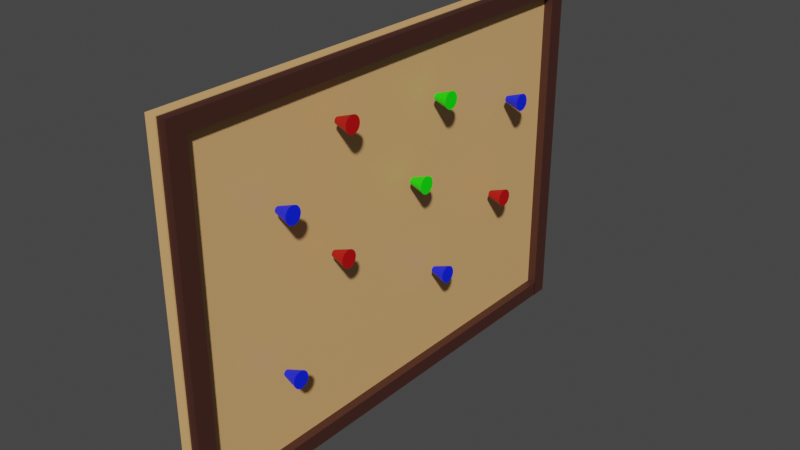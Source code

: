 # Source: Detective_Tavle.blend  (saved by Blender 3.4.6; exported with 4.5.12 LTS)
import bpy
from mathutils import Matrix  # noqa: F401  (used for matrix-valued properties, if any)

bpy.ops.wm.read_factory_settings(use_empty=True)
scene = bpy.context.scene
scene.name = 'Scene'

# ---- collections
col_collection = bpy.data.collections.new('Collection'); scene.collection.children.link(col_collection)

# ---- materials (node trees are filled in below, after node groups)
mat_backboard = bpy.data.materials.new('backboard')
mat_ramme = bpy.data.materials.new('Ramme')
mat_bl = bpy.data.materials.new('Blå')
mat_red = bpy.data.materials.new('Red')
mat_gr_n = bpy.data.materials.new('Grøn')

# ---- material node trees
mat_backboard.use_nodes = True; mat_backboard.node_tree.nodes.clear()
_N = mat_backboard.node_tree.nodes; _L = mat_backboard.node_tree.links
n0 = _N.new('ShaderNodeBsdfPrincipled'); n0.name = 'Principled BSDF'; n0.location = (10, 300)
n0.distribution = 'GGX'
n0.subsurface_method = 'RANDOM_WALK_SKIN'
n0.inputs[0].default_value = (0.8, 0.4462, 0.1785, 1.0)
n0.inputs[3].default_value = 1.45
n0.inputs[27].default_value = (0.0, 0.0, 0.0, 1.0)
n0.inputs[28].default_value = 1.0
n1 = _N.new('ShaderNodeOutputMaterial'); n1.name = 'Material Output'; n1.location = (300, 300)
_L.new(n0.outputs[0], n1.inputs[0])
n1.is_active_output = True
mat_ramme.use_nodes = True; mat_ramme.node_tree.nodes.clear()
_N = mat_ramme.node_tree.nodes; _L = mat_ramme.node_tree.links
n0 = _N.new('ShaderNodeOutputMaterial'); n0.name = 'Material Output'; n0.location = (300, 300)
n1 = _N.new('ShaderNodeBsdfPrincipled'); n1.name = 'Principled BSDF'; n1.location = (10, 300)
n1.distribution = 'GGX'
n1.subsurface_method = 'RANDOM_WALK_SKIN'
n1.inputs[0].default_value = (0.06059, 0.01995, 0.01367, 1.0)
n1.inputs[3].default_value = 1.45
n1.inputs[27].default_value = (0.0, 0.0, 0.0, 1.0)
n1.inputs[28].default_value = 1.0
_L.new(n1.outputs[0], n0.inputs[0])
n0.is_active_output = True
mat_bl.use_nodes = True; mat_bl.node_tree.nodes.clear()
_N = mat_bl.node_tree.nodes; _L = mat_bl.node_tree.links
n0 = _N.new('ShaderNodeBsdfPrincipled'); n0.name = 'Principled BSDF'; n0.location = (10, 300)
n0.distribution = 'GGX'
n0.subsurface_method = 'RANDOM_WALK_SKIN'
n0.inputs[0].default_value = (0.0, 0.0152, 1.0, 1.0)
n0.inputs[3].default_value = 1.45
n0.inputs[27].default_value = (0.0, 0.0, 0.0, 1.0)
n0.inputs[28].default_value = 1.0
n1 = _N.new('ShaderNodeOutputMaterial'); n1.name = 'Material Output'; n1.location = (300, 300)
_L.new(n0.outputs[0], n1.inputs[0])
n1.is_active_output = True
mat_red.use_nodes = True; mat_red.node_tree.nodes.clear()
_N = mat_red.node_tree.nodes; _L = mat_red.node_tree.links
n0 = _N.new('ShaderNodeBsdfPrincipled'); n0.name = 'Principled BSDF'; n0.location = (10, 300)
n0.distribution = 'GGX'
n0.subsurface_method = 'RANDOM_WALK_SKIN'
n0.inputs[0].default_value = (0.5071, 0.0, 0.001783, 1.0)
n0.inputs[3].default_value = 1.45
n0.inputs[27].default_value = (0.0, 0.0, 0.0, 1.0)
n0.inputs[28].default_value = 1.0
n1 = _N.new('ShaderNodeOutputMaterial'); n1.name = 'Material Output'; n1.location = (300, 300)
_L.new(n0.outputs[0], n1.inputs[0])
n1.is_active_output = True
mat_gr_n.use_nodes = True; mat_gr_n.node_tree.nodes.clear()
_N = mat_gr_n.node_tree.nodes; _L = mat_gr_n.node_tree.links
n0 = _N.new('ShaderNodeBsdfPrincipled'); n0.name = 'Principled BSDF'; n0.location = (10, 300)
n0.distribution = 'GGX'
n0.subsurface_method = 'RANDOM_WALK_SKIN'
n0.inputs[0].default_value = (0.003806, 1.0, 0.0, 1.0)
n0.inputs[3].default_value = 1.45
n0.inputs[27].default_value = (0.0, 0.0, 0.0, 1.0)
n0.inputs[28].default_value = 1.0
n1 = _N.new('ShaderNodeOutputMaterial'); n1.name = 'Material Output'; n1.location = (300, 300)
_L.new(n0.outputs[0], n1.inputs[0])
n1.is_active_output = True

# ---- world
world_world = bpy.data.worlds.new('World'); scene.world = world_world
world_world.use_nodes = True; world_world.node_tree.nodes.clear()
_N = world_world.node_tree.nodes; _L = world_world.node_tree.links
n0 = _N.new('ShaderNodeOutputWorld'); n0.name = 'World Output'; n0.location = (300, 300)
n1 = _N.new('ShaderNodeBackground'); n1.name = 'Background'; n1.location = (10, 300)
n1.inputs[0].default_value = (0.05088, 0.05088, 0.05088, 1.0)
_L.new(n1.outputs[0], n0.inputs[0])
n0.is_active_output = True
world_world.color = (0.05088, 0.05088, 0.05088)
world_world.use_sun_shadow = False
world_world.sun_shadow_jitter_overblur = 0.0

# ---- meshes
me_plane = bpy.data.meshes.new('Plane')
me_plane.from_pydata([(-1.0, -1.0, 0.0), (1.0, -1.0, 0.0), (-1.0, 1.0, 0.0), (1.0, 1.0, 0.0), (-1.0, -1.0, 0.05484), (1.0, -1.0, 0.05484), (-1.0, 1.0, 0.05484), (1.0, 1.0, 0.05484), (-1.0, 0.0, 0.0), (0.0, -1.0, 0.0), (1.0, 0.0, 0.0), (0.0, 1.0, 0.0), (0.0, 0.0, 0.0)], [], [(12, 11, 3, 10), (4, 5, 7, 6), (1, 10, 3, 7, 5), (2, 8, 0, 4, 6), (3, 11, 2, 6, 7), (0, 9, 1, 5, 4), (9, 12, 10, 1), (0, 8, 12, 9), (8, 2, 11, 12)])
_uv = me_plane.uv_layers.new(name='UVMap')
_uv.uv.foreach_set('vector', [0.5, 0.5, 0.5, 1.0, 1.0, 1.0, 1.0, 0.5, 0.0, 0.0, 1.0, 0.0, 1.0, 1.0, 0.0, 1.0, 1.0, 0.0, 1.0, 0.5, 1.0, 1.0, 1.0, 1.0, 1.0, 0.0, 0.0, 1.0, 0.0, 0.5, 0.0, 0.0, 0.0, 0.0, 0.0, 1.0, 1.0, 1.0, 0.5, 1.0, 0.0, 1.0, 0.0, 1.0, 1.0, 1.0, 0.0, 0.0, 0.5, 0.0, 1.0, 0.0, 1.0, 0.0, 0.0, 0.0, 0.5, 0.0, 0.5, 0.5, 1.0, 0.5, 1.0, 0.0, 0.0, 0.0, 0.0, 0.5, 0.5, 0.5, 0.5, 0.0, 0.0, 0.5, 0.0, 1.0, 0.5, 1.0, 0.5, 0.5])
me_plane.materials.append(mat_backboard)
me_plane.update()
me_cube_001 = bpy.data.meshes.new('Cube.001')
me_cube_001.from_pydata([(-1.0, -1.0, -1.0), (-1.0, -1.0, 1.0), (-1.0, -0.2825, -0.0474), (-1.0, 0.6585, 1.0), (1.0, -1.0, -0.0474), (1.0, -1.0, 1.0), (1.0, -0.2825, -0.0474), (1.0, -0.2825, 1.0), (-1.0, 19.01, -1.0), (-1.0, 19.01, 1.0), (1.0, 19.01, -0.0474), (1.0, 19.01, 1.0), (1.0, 18.31, 1.0), (-1.0, 18.31, 1.0), (-1.0, 18.31, -0.0474), (1.0, 18.31, -0.0474), (-1.0, 19.01, -22.17), (1.0, 19.01, -22.17), (-1.0, 18.31, -22.17), (1.0, 18.31, -22.17), (-1.0, -1.0, -22.14), (-1.0, -0.2825, -22.14), (1.0, -1.0, -22.14), (1.0, -0.2825, -22.14), (1.0, -1.0, -21.16), (1.0, -0.2825, -21.16), (-1.0, -1.0, -20.07), (-1.0, -0.2825, -21.16), (-1.0, 17.9, -22.14), (1.0, 18.34, -22.14), (1.0, 18.34, -21.16), (-1.0, 18.34, -21.16)], [], [(0, 1, 3, 2), (13, 12, 11, 9), (6, 7, 5, 4), (4, 5, 1, 0), (25, 24, 22, 23), (7, 3, 1, 5), (8, 9, 11, 10), (14, 13, 9, 8), (12, 15, 10, 11), (10, 15, 19, 17), (6, 2, 14, 15), (7, 6, 15, 12), (2, 3, 13, 14), (3, 7, 12, 13), (19, 18, 16, 17), (8, 10, 17, 16), (15, 14, 18, 19), (14, 8, 16, 18), (21, 23, 22, 20), (24, 26, 20, 22), (23, 21, 28, 29), (26, 27, 21, 20), (0, 2, 27, 26), (2, 6, 25, 27), (4, 0, 26, 24), (6, 4, 24, 25), (31, 30, 29, 28), (27, 25, 30, 31), (21, 27, 31, 28), (25, 23, 29, 30)])
_uv = me_cube_001.uv_layers.new(name='UVMap')
_uv.uv.foreach_set('vector', [0.375, 0.0, 0.625, 0.0, 0.625, 0.25, 0.375, 0.25, 0.875, 0.5, 0.625, 0.5, 0.625, 0.5, 0.875, 0.5, 0.375, 0.5, 0.625, 0.5, 0.625, 0.75, 0.375, 0.75, 0.375, 0.75, 0.625, 0.75, 0.625, 1.0, 0.375, 1.0, 0.375, 0.5, 0.375, 0.75, 0.375, 0.75, 0.375, 0.5, 0.625, 0.5, 0.875, 0.5, 0.875, 0.75, 0.625, 0.75, 0.375, 0.25, 0.625, 0.25, 0.625, 0.5, 0.375, 0.5, 0.375, 0.25, 0.625, 0.25, 0.625, 0.25, 0.375, 0.25, 0.625, 0.5, 0.375, 0.5, 0.375, 0.5, 0.625, 0.5, 0.375, 0.5, 0.375, 0.5, 0.375, 0.5, 0.375, 0.5, 0.375, 0.5, 0.125, 0.5, 0.125, 0.5, 0.375, 0.5, 0.625, 0.5, 0.375, 0.5, 0.375, 0.5, 0.625, 0.5, 0.375, 0.25, 0.625, 0.25, 0.625, 0.25, 0.375, 0.25, 0.875, 0.5, 0.625, 0.5, 0.625, 0.5, 0.875, 0.5, 0.375, 0.5, 0.125, 0.5, 0.125, 0.5, 0.375, 0.5, 0.375, 0.25, 0.375, 0.5, 0.375, 0.5, 0.375, 0.25, 0.375, 0.5, 0.125, 0.5, 0.125, 0.5, 0.375, 0.5, 0.375, 0.25, 0.375, 0.25, 0.375, 0.25, 0.375, 0.25, 0.125, 0.5, 0.375, 0.5, 0.375, 0.75, 0.125, 0.75, 0.375, 0.75, 0.375, 1.0, 0.375, 1.0, 0.375, 0.75, 0.375, 0.5, 0.125, 0.5, 0.125, 0.5, 0.375, 0.5, 0.375, 0.0, 0.375, 0.25, 0.375, 0.25, 0.375, 0.0, 0.375, 0.0, 0.375, 0.25, 0.375, 0.25, 0.375, 0.0, 0.125, 0.5, 0.375, 0.5, 0.375, 0.5, 0.125, 0.5, 0.375, 0.75, 0.375, 1.0, 0.375, 1.0, 0.375, 0.75, 0.375, 0.5, 0.375, 0.75, 0.375, 0.75, 0.375, 0.5, 0.125, 0.5, 0.375, 0.5, 0.375, 0.5, 0.125, 0.5, 0.125, 0.5, 0.375, 0.5, 0.375, 0.5, 0.125, 0.5, 0.375, 0.25, 0.375, 0.25, 0.375, 0.25, 0.375, 0.25, 0.375, 0.5, 0.375, 0.5, 0.375, 0.5, 0.375, 0.5])
me_cube_001.materials.append(mat_ramme)
me_cube_001.update()
me_cylinder = bpy.data.meshes.new('Cylinder')
me_cylinder.from_pydata([(-7.398e-08, 0.3795, -1.0), (0.0, 1.0, 1.0), (0.07403, 0.3722, -1.0), (0.1951, 0.9808, 1.0), (0.1452, 0.3506, -1.0), (0.3827, 0.9239, 1.0), (0.2108, 0.3155, -1.0), (0.5556, 0.8315, 1.0), (0.2683, 0.2683, -1.0), (0.7071, 0.7071, 1.0), (0.3155, 0.2108, -1.0), (0.8315, 0.5556, 1.0), (0.3506, 0.1452, -1.0), (0.9239, 0.3827, 1.0), (0.3722, 0.07403, -1.0), (0.9808, 0.1951, 1.0), (0.3795, -1.48e-07, -1.0), (1.0, 0.0, 1.0), (0.3722, -0.07403, -1.0), (0.9808, -0.1951, 1.0), (0.3506, -0.1452, -1.0), (0.9239, -0.3827, 1.0), (0.3155, -0.2108, -1.0), (0.8315, -0.5556, 1.0), (0.2683, -0.2683, -1.0), (0.7071, -0.7071, 1.0), (0.2108, -0.3155, -1.0), (0.5556, -0.8315, 1.0), (0.1452, -0.3506, -1.0), (0.3827, -0.9239, 1.0), (0.07403, -0.3722, -1.0), (0.1951, -0.9808, 1.0), (-7.398e-08, -0.3795, -1.0), (0.0, -1.0, 1.0), (-0.07403, -0.3722, -1.0), (-0.1951, -0.9808, 1.0), (-0.1452, -0.3506, -1.0), (-0.3827, -0.9239, 1.0), (-0.2108, -0.3155, -1.0), (-0.5556, -0.8315, 1.0), (-0.2683, -0.2683, -1.0), (-0.7071, -0.7071, 1.0), (-0.3155, -0.2108, -1.0), (-0.8315, -0.5556, 1.0), (-0.3506, -0.1452, -1.0), (-0.9239, -0.3827, 1.0), (-0.3722, -0.07403, -1.0), (-0.9808, -0.1951, 1.0), (-0.3795, -1.48e-07, -1.0), (-1.0, 0.0, 1.0), (-0.3722, 0.07403, -1.0), (-0.9808, 0.1951, 1.0), (-0.3506, 0.1452, -1.0), (-0.9239, 0.3827, 1.0), (-0.3155, 0.2108, -1.0), (-0.8315, 0.5556, 1.0), (-0.2683, 0.2683, -1.0), (-0.7071, 0.7071, 1.0), (-0.2108, 0.3155, -1.0), (-0.5556, 0.8315, 1.0), (-0.1452, 0.3506, -1.0), (-0.3827, 0.9239, 1.0), (-0.07403, 0.3722, -1.0), (-0.1951, 0.9808, 1.0)], [], [(0, 1, 3, 2), (2, 3, 5, 4), (4, 5, 7, 6), (6, 7, 9, 8), (8, 9, 11, 10), (10, 11, 13, 12), (12, 13, 15, 14), (14, 15, 17, 16), (16, 17, 19, 18), (18, 19, 21, 20), (20, 21, 23, 22), (22, 23, 25, 24), (24, 25, 27, 26), (26, 27, 29, 28), (28, 29, 31, 30), (30, 31, 33, 32), (32, 33, 35, 34), (34, 35, 37, 36), (36, 37, 39, 38), (38, 39, 41, 40), (40, 41, 43, 42), (42, 43, 45, 44), (44, 45, 47, 46), (46, 47, 49, 48), (48, 49, 51, 50), (50, 51, 53, 52), (52, 53, 55, 54), (54, 55, 57, 56), (56, 57, 59, 58), (58, 59, 61, 60), (3, 1, 63, 61, 59, 57, 55, 53, 51, 49, 47, 45, 43, 41, 39, 37, 35, 33, 31, 29, 27, 25, 23, 21, 19, 17, 15, 13, 11, 9, 7, 5), (60, 61, 63, 62), (62, 63, 1, 0), (0, 2, 4, 6, 8, 10, 12, 14, 16, 18, 20, 22, 24, 26, 28, 30, 32, 34, 36, 38, 40, 42, 44, 46, 48, 50, 52, 54, 56, 58, 60, 62)])
_uv = me_cylinder.uv_layers.new(name='UVMap')
_uv.uv.foreach_set('vector', [1.0, 0.5, 1.0, 1.0, 0.9688, 1.0, 0.9688, 0.5, 0.9688, 0.5, 0.9688, 1.0, 0.9375, 1.0, 0.9375, 0.5, 0.9375, 0.5, 0.9375, 1.0, 0.9062, 1.0, 0.9062, 0.5, 0.9062, 0.5, 0.9062, 1.0, 0.875, 1.0, 0.875, 0.5, 0.875, 0.5, 0.875, 1.0, 0.8438, 1.0, 0.8438, 0.5, 0.8438, 0.5, 0.8438, 1.0, 0.8125, 1.0, 0.8125, 0.5, 0.8125, 0.5, 0.8125, 1.0, 0.7812, 1.0, 0.7812, 0.5, 0.7812, 0.5, 0.7812, 1.0, 0.75, 1.0, 0.75, 0.5, 0.75, 0.5, 0.75, 1.0, 0.7188, 1.0, 0.7188, 0.5, 0.7188, 0.5, 0.7188, 1.0, 0.6875, 1.0, 0.6875, 0.5, 0.6875, 0.5, 0.6875, 1.0, 0.6562, 1.0, 0.6562, 0.5, 0.6562, 0.5, 0.6562, 1.0, 0.625, 1.0, 0.625, 0.5, 0.625, 0.5, 0.625, 1.0, 0.5938, 1.0, 0.5938, 0.5, 0.5938, 0.5, 0.5938, 1.0, 0.5625, 1.0, 0.5625, 0.5, 0.5625, 0.5, 0.5625, 1.0, 0.5312, 1.0, 0.5312, 0.5, 0.5312, 0.5, 0.5312, 1.0, 0.5, 1.0, 0.5, 0.5, 0.5, 0.5, 0.5, 1.0, 0.4688, 1.0, 0.4688, 0.5, 0.4688, 0.5, 0.4688, 1.0, 0.4375, 1.0, 0.4375, 0.5, 0.4375, 0.5, 0.4375, 1.0, 0.4062, 1.0, 0.4062, 0.5, 0.4062, 0.5, 0.4062, 1.0, 0.375, 1.0, 0.375, 0.5, 0.375, 0.5, 0.375, 1.0, 0.3438, 1.0, 0.3438, 0.5, 0.3438, 0.5, 0.3438, 1.0, 0.3125, 1.0, 0.3125, 0.5, 0.3125, 0.5, 0.3125, 1.0, 0.2812, 1.0, 0.2812, 0.5, 0.2812, 0.5, 0.2812, 1.0, 0.25, 1.0, 0.25, 0.5, 0.25, 0.5, 0.25, 1.0, 0.2188, 1.0, 0.2188, 0.5, 0.2188, 0.5, 0.2188, 1.0, 0.1875, 1.0, 0.1875, 0.5, 0.1875, 0.5, 0.1875, 1.0, 0.1562, 1.0, 0.1562, 0.5, 0.1562, 0.5, 0.1562, 1.0, 0.125, 1.0, 0.125, 0.5, 0.125, 0.5, 0.125, 1.0, 0.09375, 1.0, 0.09375, 0.5, 0.09375, 0.5, 0.09375, 1.0, 0.0625, 1.0, 0.0625, 0.5, 0.2968, 0.4854, 0.25, 0.49, 0.2032, 0.4854, 0.1582, 0.4717, 0.1167, 0.4496, 0.08029, 0.4197, 0.05045, 0.3833, 0.02827, 0.3418, 0.01461, 0.2968, 0.01, 0.25, 0.01461, 0.2032, 0.02827, 0.1582, 0.05045, 0.1167, 0.08029, 0.08029, 0.1167, 0.05045, 0.1582, 0.02827, 0.2032, 0.01461, 0.25, 0.01, 0.2968, 0.01461, 0.3418, 0.02827, 0.3833, 0.05045, 0.4197, 0.08029, 0.4496, 0.1167, 0.4717, 0.1582, 0.4854, 0.2032, 0.49, 0.25, 0.4854, 0.2968, 0.4717, 0.3418, 0.4496, 0.3833, 0.4197, 0.4197, 0.3833, 0.4496, 0.3418, 0.4717, 0.0625, 0.5, 0.0625, 1.0, 0.03125, 1.0, 0.03125, 0.5, 0.03125, 0.5, 0.03125, 1.0, 0.0, 1.0, 0.0, 0.5, 0.75, 0.49, 0.7968, 0.4854, 0.8418, 0.4717, 0.8833, 0.4496, 0.9197, 0.4197, 0.9496, 0.3833, 0.9717, 0.3418, 0.9854, 0.2968, 0.99, 0.25, 0.9854, 0.2032, 0.9717, 0.1582, 0.9496, 0.1167, 0.9197, 0.08029, 0.8833, 0.05045, 0.8418, 0.02827, 0.7968, 0.01461, 0.75, 0.01, 0.7032, 0.01461, 0.6582, 0.02827, 0.6167, 0.05045, 0.5803, 0.08029, 0.5504, 0.1167, 0.5283, 0.1582, 0.5146, 0.2032, 0.51, 0.25, 0.5146, 0.2968, 0.5283, 0.3418, 0.5504, 0.3833, 0.5803, 0.4197, 0.6167, 0.4496, 0.6582, 0.4717, 0.7032, 0.4854])
me_cylinder.materials.append(mat_bl)
me_cylinder.update()
me_cylinder_001 = bpy.data.meshes.new('Cylinder.001')
me_cylinder_001.from_pydata([(-7.398e-08, 0.3795, -1.0), (0.0, 1.0, 1.0), (0.07403, 0.3722, -1.0), (0.1951, 0.9808, 1.0), (0.1452, 0.3506, -1.0), (0.3827, 0.9239, 1.0), (0.2108, 0.3155, -1.0), (0.5556, 0.8315, 1.0), (0.2683, 0.2683, -1.0), (0.7071, 0.7071, 1.0), (0.3155, 0.2108, -1.0), (0.8315, 0.5556, 1.0), (0.3506, 0.1452, -1.0), (0.9239, 0.3827, 1.0), (0.3722, 0.07403, -1.0), (0.9808, 0.1951, 1.0), (0.3795, -1.48e-07, -1.0), (1.0, 0.0, 1.0), (0.3722, -0.07403, -1.0), (0.9808, -0.1951, 1.0), (0.3506, -0.1452, -1.0), (0.9239, -0.3827, 1.0), (0.3155, -0.2108, -1.0), (0.8315, -0.5556, 1.0), (0.2683, -0.2683, -1.0), (0.7071, -0.7071, 1.0), (0.2108, -0.3155, -1.0), (0.5556, -0.8315, 1.0), (0.1452, -0.3506, -1.0), (0.3827, -0.9239, 1.0), (0.07403, -0.3722, -1.0), (0.1951, -0.9808, 1.0), (-7.398e-08, -0.3795, -1.0), (0.0, -1.0, 1.0), (-0.07403, -0.3722, -1.0), (-0.1951, -0.9808, 1.0), (-0.1452, -0.3506, -1.0), (-0.3827, -0.9239, 1.0), (-0.2108, -0.3155, -1.0), (-0.5556, -0.8315, 1.0), (-0.2683, -0.2683, -1.0), (-0.7071, -0.7071, 1.0), (-0.3155, -0.2108, -1.0), (-0.8315, -0.5556, 1.0), (-0.3506, -0.1452, -1.0), (-0.9239, -0.3827, 1.0), (-0.3722, -0.07403, -1.0), (-0.9808, -0.1951, 1.0), (-0.3795, -1.48e-07, -1.0), (-1.0, 0.0, 1.0), (-0.3722, 0.07403, -1.0), (-0.9808, 0.1951, 1.0), (-0.3506, 0.1452, -1.0), (-0.9239, 0.3827, 1.0), (-0.3155, 0.2108, -1.0), (-0.8315, 0.5556, 1.0), (-0.2683, 0.2683, -1.0), (-0.7071, 0.7071, 1.0), (-0.2108, 0.3155, -1.0), (-0.5556, 0.8315, 1.0), (-0.1452, 0.3506, -1.0), (-0.3827, 0.9239, 1.0), (-0.07403, 0.3722, -1.0), (-0.1951, 0.9808, 1.0)], [], [(0, 1, 3, 2), (2, 3, 5, 4), (4, 5, 7, 6), (6, 7, 9, 8), (8, 9, 11, 10), (10, 11, 13, 12), (12, 13, 15, 14), (14, 15, 17, 16), (16, 17, 19, 18), (18, 19, 21, 20), (20, 21, 23, 22), (22, 23, 25, 24), (24, 25, 27, 26), (26, 27, 29, 28), (28, 29, 31, 30), (30, 31, 33, 32), (32, 33, 35, 34), (34, 35, 37, 36), (36, 37, 39, 38), (38, 39, 41, 40), (40, 41, 43, 42), (42, 43, 45, 44), (44, 45, 47, 46), (46, 47, 49, 48), (48, 49, 51, 50), (50, 51, 53, 52), (52, 53, 55, 54), (54, 55, 57, 56), (56, 57, 59, 58), (58, 59, 61, 60), (3, 1, 63, 61, 59, 57, 55, 53, 51, 49, 47, 45, 43, 41, 39, 37, 35, 33, 31, 29, 27, 25, 23, 21, 19, 17, 15, 13, 11, 9, 7, 5), (60, 61, 63, 62), (62, 63, 1, 0), (0, 2, 4, 6, 8, 10, 12, 14, 16, 18, 20, 22, 24, 26, 28, 30, 32, 34, 36, 38, 40, 42, 44, 46, 48, 50, 52, 54, 56, 58, 60, 62)])
_uv = me_cylinder_001.uv_layers.new(name='UVMap')
_uv.uv.foreach_set('vector', [1.0, 0.5, 1.0, 1.0, 0.9688, 1.0, 0.9688, 0.5, 0.9688, 0.5, 0.9688, 1.0, 0.9375, 1.0, 0.9375, 0.5, 0.9375, 0.5, 0.9375, 1.0, 0.9062, 1.0, 0.9062, 0.5, 0.9062, 0.5, 0.9062, 1.0, 0.875, 1.0, 0.875, 0.5, 0.875, 0.5, 0.875, 1.0, 0.8438, 1.0, 0.8438, 0.5, 0.8438, 0.5, 0.8438, 1.0, 0.8125, 1.0, 0.8125, 0.5, 0.8125, 0.5, 0.8125, 1.0, 0.7812, 1.0, 0.7812, 0.5, 0.7812, 0.5, 0.7812, 1.0, 0.75, 1.0, 0.75, 0.5, 0.75, 0.5, 0.75, 1.0, 0.7188, 1.0, 0.7188, 0.5, 0.7188, 0.5, 0.7188, 1.0, 0.6875, 1.0, 0.6875, 0.5, 0.6875, 0.5, 0.6875, 1.0, 0.6562, 1.0, 0.6562, 0.5, 0.6562, 0.5, 0.6562, 1.0, 0.625, 1.0, 0.625, 0.5, 0.625, 0.5, 0.625, 1.0, 0.5938, 1.0, 0.5938, 0.5, 0.5938, 0.5, 0.5938, 1.0, 0.5625, 1.0, 0.5625, 0.5, 0.5625, 0.5, 0.5625, 1.0, 0.5312, 1.0, 0.5312, 0.5, 0.5312, 0.5, 0.5312, 1.0, 0.5, 1.0, 0.5, 0.5, 0.5, 0.5, 0.5, 1.0, 0.4688, 1.0, 0.4688, 0.5, 0.4688, 0.5, 0.4688, 1.0, 0.4375, 1.0, 0.4375, 0.5, 0.4375, 0.5, 0.4375, 1.0, 0.4062, 1.0, 0.4062, 0.5, 0.4062, 0.5, 0.4062, 1.0, 0.375, 1.0, 0.375, 0.5, 0.375, 0.5, 0.375, 1.0, 0.3438, 1.0, 0.3438, 0.5, 0.3438, 0.5, 0.3438, 1.0, 0.3125, 1.0, 0.3125, 0.5, 0.3125, 0.5, 0.3125, 1.0, 0.2812, 1.0, 0.2812, 0.5, 0.2812, 0.5, 0.2812, 1.0, 0.25, 1.0, 0.25, 0.5, 0.25, 0.5, 0.25, 1.0, 0.2188, 1.0, 0.2188, 0.5, 0.2188, 0.5, 0.2188, 1.0, 0.1875, 1.0, 0.1875, 0.5, 0.1875, 0.5, 0.1875, 1.0, 0.1562, 1.0, 0.1562, 0.5, 0.1562, 0.5, 0.1562, 1.0, 0.125, 1.0, 0.125, 0.5, 0.125, 0.5, 0.125, 1.0, 0.09375, 1.0, 0.09375, 0.5, 0.09375, 0.5, 0.09375, 1.0, 0.0625, 1.0, 0.0625, 0.5, 0.2968, 0.4854, 0.25, 0.49, 0.2032, 0.4854, 0.1582, 0.4717, 0.1167, 0.4496, 0.08029, 0.4197, 0.05045, 0.3833, 0.02827, 0.3418, 0.01461, 0.2968, 0.01, 0.25, 0.01461, 0.2032, 0.02827, 0.1582, 0.05045, 0.1167, 0.08029, 0.08029, 0.1167, 0.05045, 0.1582, 0.02827, 0.2032, 0.01461, 0.25, 0.01, 0.2968, 0.01461, 0.3418, 0.02827, 0.3833, 0.05045, 0.4197, 0.08029, 0.4496, 0.1167, 0.4717, 0.1582, 0.4854, 0.2032, 0.49, 0.25, 0.4854, 0.2968, 0.4717, 0.3418, 0.4496, 0.3833, 0.4197, 0.4197, 0.3833, 0.4496, 0.3418, 0.4717, 0.0625, 0.5, 0.0625, 1.0, 0.03125, 1.0, 0.03125, 0.5, 0.03125, 0.5, 0.03125, 1.0, 0.0, 1.0, 0.0, 0.5, 0.75, 0.49, 0.7968, 0.4854, 0.8418, 0.4717, 0.8833, 0.4496, 0.9197, 0.4197, 0.9496, 0.3833, 0.9717, 0.3418, 0.9854, 0.2968, 0.99, 0.25, 0.9854, 0.2032, 0.9717, 0.1582, 0.9496, 0.1167, 0.9197, 0.08029, 0.8833, 0.05045, 0.8418, 0.02827, 0.7968, 0.01461, 0.75, 0.01, 0.7032, 0.01461, 0.6582, 0.02827, 0.6167, 0.05045, 0.5803, 0.08029, 0.5504, 0.1167, 0.5283, 0.1582, 0.5146, 0.2032, 0.51, 0.25, 0.5146, 0.2968, 0.5283, 0.3418, 0.5504, 0.3833, 0.5803, 0.4197, 0.6167, 0.4496, 0.6582, 0.4717, 0.7032, 0.4854])
me_cylinder_001.materials.append(mat_bl)
me_cylinder_001.update()
me_cylinder_002 = bpy.data.meshes.new('Cylinder.002')
me_cylinder_002.from_pydata([(-7.398e-08, 0.3795, -1.0), (0.0, 1.0, 1.0), (0.07403, 0.3722, -1.0), (0.1951, 0.9808, 1.0), (0.1452, 0.3506, -1.0), (0.3827, 0.9239, 1.0), (0.2108, 0.3155, -1.0), (0.5556, 0.8315, 1.0), (0.2683, 0.2683, -1.0), (0.7071, 0.7071, 1.0), (0.3155, 0.2108, -1.0), (0.8315, 0.5556, 1.0), (0.3506, 0.1452, -1.0), (0.9239, 0.3827, 1.0), (0.3722, 0.07403, -1.0), (0.9808, 0.1951, 1.0), (0.3795, -1.48e-07, -1.0), (1.0, 0.0, 1.0), (0.3722, -0.07403, -1.0), (0.9808, -0.1951, 1.0), (0.3506, -0.1452, -1.0), (0.9239, -0.3827, 1.0), (0.3155, -0.2108, -1.0), (0.8315, -0.5556, 1.0), (0.2683, -0.2683, -1.0), (0.7071, -0.7071, 1.0), (0.2108, -0.3155, -1.0), (0.5556, -0.8315, 1.0), (0.1452, -0.3506, -1.0), (0.3827, -0.9239, 1.0), (0.07403, -0.3722, -1.0), (0.1951, -0.9808, 1.0), (-7.398e-08, -0.3795, -1.0), (0.0, -1.0, 1.0), (-0.07403, -0.3722, -1.0), (-0.1951, -0.9808, 1.0), (-0.1452, -0.3506, -1.0), (-0.3827, -0.9239, 1.0), (-0.2108, -0.3155, -1.0), (-0.5556, -0.8315, 1.0), (-0.2683, -0.2683, -1.0), (-0.7071, -0.7071, 1.0), (-0.3155, -0.2108, -1.0), (-0.8315, -0.5556, 1.0), (-0.3506, -0.1452, -1.0), (-0.9239, -0.3827, 1.0), (-0.3722, -0.07403, -1.0), (-0.9808, -0.1951, 1.0), (-0.3795, -1.48e-07, -1.0), (-1.0, 0.0, 1.0), (-0.3722, 0.07403, -1.0), (-0.9808, 0.1951, 1.0), (-0.3506, 0.1452, -1.0), (-0.9239, 0.3827, 1.0), (-0.3155, 0.2108, -1.0), (-0.8315, 0.5556, 1.0), (-0.2683, 0.2683, -1.0), (-0.7071, 0.7071, 1.0), (-0.2108, 0.3155, -1.0), (-0.5556, 0.8315, 1.0), (-0.1452, 0.3506, -1.0), (-0.3827, 0.9239, 1.0), (-0.07403, 0.3722, -1.0), (-0.1951, 0.9808, 1.0)], [], [(0, 1, 3, 2), (2, 3, 5, 4), (4, 5, 7, 6), (6, 7, 9, 8), (8, 9, 11, 10), (10, 11, 13, 12), (12, 13, 15, 14), (14, 15, 17, 16), (16, 17, 19, 18), (18, 19, 21, 20), (20, 21, 23, 22), (22, 23, 25, 24), (24, 25, 27, 26), (26, 27, 29, 28), (28, 29, 31, 30), (30, 31, 33, 32), (32, 33, 35, 34), (34, 35, 37, 36), (36, 37, 39, 38), (38, 39, 41, 40), (40, 41, 43, 42), (42, 43, 45, 44), (44, 45, 47, 46), (46, 47, 49, 48), (48, 49, 51, 50), (50, 51, 53, 52), (52, 53, 55, 54), (54, 55, 57, 56), (56, 57, 59, 58), (58, 59, 61, 60), (3, 1, 63, 61, 59, 57, 55, 53, 51, 49, 47, 45, 43, 41, 39, 37, 35, 33, 31, 29, 27, 25, 23, 21, 19, 17, 15, 13, 11, 9, 7, 5), (60, 61, 63, 62), (62, 63, 1, 0), (0, 2, 4, 6, 8, 10, 12, 14, 16, 18, 20, 22, 24, 26, 28, 30, 32, 34, 36, 38, 40, 42, 44, 46, 48, 50, 52, 54, 56, 58, 60, 62)])
_uv = me_cylinder_002.uv_layers.new(name='UVMap')
_uv.uv.foreach_set('vector', [1.0, 0.5, 1.0, 1.0, 0.9688, 1.0, 0.9688, 0.5, 0.9688, 0.5, 0.9688, 1.0, 0.9375, 1.0, 0.9375, 0.5, 0.9375, 0.5, 0.9375, 1.0, 0.9062, 1.0, 0.9062, 0.5, 0.9062, 0.5, 0.9062, 1.0, 0.875, 1.0, 0.875, 0.5, 0.875, 0.5, 0.875, 1.0, 0.8438, 1.0, 0.8438, 0.5, 0.8438, 0.5, 0.8438, 1.0, 0.8125, 1.0, 0.8125, 0.5, 0.8125, 0.5, 0.8125, 1.0, 0.7812, 1.0, 0.7812, 0.5, 0.7812, 0.5, 0.7812, 1.0, 0.75, 1.0, 0.75, 0.5, 0.75, 0.5, 0.75, 1.0, 0.7188, 1.0, 0.7188, 0.5, 0.7188, 0.5, 0.7188, 1.0, 0.6875, 1.0, 0.6875, 0.5, 0.6875, 0.5, 0.6875, 1.0, 0.6562, 1.0, 0.6562, 0.5, 0.6562, 0.5, 0.6562, 1.0, 0.625, 1.0, 0.625, 0.5, 0.625, 0.5, 0.625, 1.0, 0.5938, 1.0, 0.5938, 0.5, 0.5938, 0.5, 0.5938, 1.0, 0.5625, 1.0, 0.5625, 0.5, 0.5625, 0.5, 0.5625, 1.0, 0.5312, 1.0, 0.5312, 0.5, 0.5312, 0.5, 0.5312, 1.0, 0.5, 1.0, 0.5, 0.5, 0.5, 0.5, 0.5, 1.0, 0.4688, 1.0, 0.4688, 0.5, 0.4688, 0.5, 0.4688, 1.0, 0.4375, 1.0, 0.4375, 0.5, 0.4375, 0.5, 0.4375, 1.0, 0.4062, 1.0, 0.4062, 0.5, 0.4062, 0.5, 0.4062, 1.0, 0.375, 1.0, 0.375, 0.5, 0.375, 0.5, 0.375, 1.0, 0.3438, 1.0, 0.3438, 0.5, 0.3438, 0.5, 0.3438, 1.0, 0.3125, 1.0, 0.3125, 0.5, 0.3125, 0.5, 0.3125, 1.0, 0.2812, 1.0, 0.2812, 0.5, 0.2812, 0.5, 0.2812, 1.0, 0.25, 1.0, 0.25, 0.5, 0.25, 0.5, 0.25, 1.0, 0.2188, 1.0, 0.2188, 0.5, 0.2188, 0.5, 0.2188, 1.0, 0.1875, 1.0, 0.1875, 0.5, 0.1875, 0.5, 0.1875, 1.0, 0.1562, 1.0, 0.1562, 0.5, 0.1562, 0.5, 0.1562, 1.0, 0.125, 1.0, 0.125, 0.5, 0.125, 0.5, 0.125, 1.0, 0.09375, 1.0, 0.09375, 0.5, 0.09375, 0.5, 0.09375, 1.0, 0.0625, 1.0, 0.0625, 0.5, 0.2968, 0.4854, 0.25, 0.49, 0.2032, 0.4854, 0.1582, 0.4717, 0.1167, 0.4496, 0.08029, 0.4197, 0.05045, 0.3833, 0.02827, 0.3418, 0.01461, 0.2968, 0.01, 0.25, 0.01461, 0.2032, 0.02827, 0.1582, 0.05045, 0.1167, 0.08029, 0.08029, 0.1167, 0.05045, 0.1582, 0.02827, 0.2032, 0.01461, 0.25, 0.01, 0.2968, 0.01461, 0.3418, 0.02827, 0.3833, 0.05045, 0.4197, 0.08029, 0.4496, 0.1167, 0.4717, 0.1582, 0.4854, 0.2032, 0.49, 0.25, 0.4854, 0.2968, 0.4717, 0.3418, 0.4496, 0.3833, 0.4197, 0.4197, 0.3833, 0.4496, 0.3418, 0.4717, 0.0625, 0.5, 0.0625, 1.0, 0.03125, 1.0, 0.03125, 0.5, 0.03125, 0.5, 0.03125, 1.0, 0.0, 1.0, 0.0, 0.5, 0.75, 0.49, 0.7968, 0.4854, 0.8418, 0.4717, 0.8833, 0.4496, 0.9197, 0.4197, 0.9496, 0.3833, 0.9717, 0.3418, 0.9854, 0.2968, 0.99, 0.25, 0.9854, 0.2032, 0.9717, 0.1582, 0.9496, 0.1167, 0.9197, 0.08029, 0.8833, 0.05045, 0.8418, 0.02827, 0.7968, 0.01461, 0.75, 0.01, 0.7032, 0.01461, 0.6582, 0.02827, 0.6167, 0.05045, 0.5803, 0.08029, 0.5504, 0.1167, 0.5283, 0.1582, 0.5146, 0.2032, 0.51, 0.25, 0.5146, 0.2968, 0.5283, 0.3418, 0.5504, 0.3833, 0.5803, 0.4197, 0.6167, 0.4496, 0.6582, 0.4717, 0.7032, 0.4854])
me_cylinder_002.materials.append(mat_red)
me_cylinder_002.update()
me_cylinder_003 = bpy.data.meshes.new('Cylinder.003')
me_cylinder_003.from_pydata([(-7.398e-08, 0.3795, -1.0), (0.0, 1.0, 1.0), (0.07403, 0.3722, -1.0), (0.1951, 0.9808, 1.0), (0.1452, 0.3506, -1.0), (0.3827, 0.9239, 1.0), (0.2108, 0.3155, -1.0), (0.5556, 0.8315, 1.0), (0.2683, 0.2683, -1.0), (0.7071, 0.7071, 1.0), (0.3155, 0.2108, -1.0), (0.8315, 0.5556, 1.0), (0.3506, 0.1452, -1.0), (0.9239, 0.3827, 1.0), (0.3722, 0.07403, -1.0), (0.9808, 0.1951, 1.0), (0.3795, -1.48e-07, -1.0), (1.0, 0.0, 1.0), (0.3722, -0.07403, -1.0), (0.9808, -0.1951, 1.0), (0.3506, -0.1452, -1.0), (0.9239, -0.3827, 1.0), (0.3155, -0.2108, -1.0), (0.8315, -0.5556, 1.0), (0.2683, -0.2683, -1.0), (0.7071, -0.7071, 1.0), (0.2108, -0.3155, -1.0), (0.5556, -0.8315, 1.0), (0.1452, -0.3506, -1.0), (0.3827, -0.9239, 1.0), (0.07403, -0.3722, -1.0), (0.1951, -0.9808, 1.0), (-7.398e-08, -0.3795, -1.0), (0.0, -1.0, 1.0), (-0.07403, -0.3722, -1.0), (-0.1951, -0.9808, 1.0), (-0.1452, -0.3506, -1.0), (-0.3827, -0.9239, 1.0), (-0.2108, -0.3155, -1.0), (-0.5556, -0.8315, 1.0), (-0.2683, -0.2683, -1.0), (-0.7071, -0.7071, 1.0), (-0.3155, -0.2108, -1.0), (-0.8315, -0.5556, 1.0), (-0.3506, -0.1452, -1.0), (-0.9239, -0.3827, 1.0), (-0.3722, -0.07403, -1.0), (-0.9808, -0.1951, 1.0), (-0.3795, -1.48e-07, -1.0), (-1.0, 0.0, 1.0), (-0.3722, 0.07403, -1.0), (-0.9808, 0.1951, 1.0), (-0.3506, 0.1452, -1.0), (-0.9239, 0.3827, 1.0), (-0.3155, 0.2108, -1.0), (-0.8315, 0.5556, 1.0), (-0.2683, 0.2683, -1.0), (-0.7071, 0.7071, 1.0), (-0.2108, 0.3155, -1.0), (-0.5556, 0.8315, 1.0), (-0.1452, 0.3506, -1.0), (-0.3827, 0.9239, 1.0), (-0.07403, 0.3722, -1.0), (-0.1951, 0.9808, 1.0)], [], [(0, 1, 3, 2), (2, 3, 5, 4), (4, 5, 7, 6), (6, 7, 9, 8), (8, 9, 11, 10), (10, 11, 13, 12), (12, 13, 15, 14), (14, 15, 17, 16), (16, 17, 19, 18), (18, 19, 21, 20), (20, 21, 23, 22), (22, 23, 25, 24), (24, 25, 27, 26), (26, 27, 29, 28), (28, 29, 31, 30), (30, 31, 33, 32), (32, 33, 35, 34), (34, 35, 37, 36), (36, 37, 39, 38), (38, 39, 41, 40), (40, 41, 43, 42), (42, 43, 45, 44), (44, 45, 47, 46), (46, 47, 49, 48), (48, 49, 51, 50), (50, 51, 53, 52), (52, 53, 55, 54), (54, 55, 57, 56), (56, 57, 59, 58), (58, 59, 61, 60), (3, 1, 63, 61, 59, 57, 55, 53, 51, 49, 47, 45, 43, 41, 39, 37, 35, 33, 31, 29, 27, 25, 23, 21, 19, 17, 15, 13, 11, 9, 7, 5), (60, 61, 63, 62), (62, 63, 1, 0), (0, 2, 4, 6, 8, 10, 12, 14, 16, 18, 20, 22, 24, 26, 28, 30, 32, 34, 36, 38, 40, 42, 44, 46, 48, 50, 52, 54, 56, 58, 60, 62)])
_uv = me_cylinder_003.uv_layers.new(name='UVMap')
_uv.uv.foreach_set('vector', [1.0, 0.5, 1.0, 1.0, 0.9688, 1.0, 0.9688, 0.5, 0.9688, 0.5, 0.9688, 1.0, 0.9375, 1.0, 0.9375, 0.5, 0.9375, 0.5, 0.9375, 1.0, 0.9062, 1.0, 0.9062, 0.5, 0.9062, 0.5, 0.9062, 1.0, 0.875, 1.0, 0.875, 0.5, 0.875, 0.5, 0.875, 1.0, 0.8438, 1.0, 0.8438, 0.5, 0.8438, 0.5, 0.8438, 1.0, 0.8125, 1.0, 0.8125, 0.5, 0.8125, 0.5, 0.8125, 1.0, 0.7812, 1.0, 0.7812, 0.5, 0.7812, 0.5, 0.7812, 1.0, 0.75, 1.0, 0.75, 0.5, 0.75, 0.5, 0.75, 1.0, 0.7188, 1.0, 0.7188, 0.5, 0.7188, 0.5, 0.7188, 1.0, 0.6875, 1.0, 0.6875, 0.5, 0.6875, 0.5, 0.6875, 1.0, 0.6562, 1.0, 0.6562, 0.5, 0.6562, 0.5, 0.6562, 1.0, 0.625, 1.0, 0.625, 0.5, 0.625, 0.5, 0.625, 1.0, 0.5938, 1.0, 0.5938, 0.5, 0.5938, 0.5, 0.5938, 1.0, 0.5625, 1.0, 0.5625, 0.5, 0.5625, 0.5, 0.5625, 1.0, 0.5312, 1.0, 0.5312, 0.5, 0.5312, 0.5, 0.5312, 1.0, 0.5, 1.0, 0.5, 0.5, 0.5, 0.5, 0.5, 1.0, 0.4688, 1.0, 0.4688, 0.5, 0.4688, 0.5, 0.4688, 1.0, 0.4375, 1.0, 0.4375, 0.5, 0.4375, 0.5, 0.4375, 1.0, 0.4062, 1.0, 0.4062, 0.5, 0.4062, 0.5, 0.4062, 1.0, 0.375, 1.0, 0.375, 0.5, 0.375, 0.5, 0.375, 1.0, 0.3438, 1.0, 0.3438, 0.5, 0.3438, 0.5, 0.3438, 1.0, 0.3125, 1.0, 0.3125, 0.5, 0.3125, 0.5, 0.3125, 1.0, 0.2812, 1.0, 0.2812, 0.5, 0.2812, 0.5, 0.2812, 1.0, 0.25, 1.0, 0.25, 0.5, 0.25, 0.5, 0.25, 1.0, 0.2188, 1.0, 0.2188, 0.5, 0.2188, 0.5, 0.2188, 1.0, 0.1875, 1.0, 0.1875, 0.5, 0.1875, 0.5, 0.1875, 1.0, 0.1562, 1.0, 0.1562, 0.5, 0.1562, 0.5, 0.1562, 1.0, 0.125, 1.0, 0.125, 0.5, 0.125, 0.5, 0.125, 1.0, 0.09375, 1.0, 0.09375, 0.5, 0.09375, 0.5, 0.09375, 1.0, 0.0625, 1.0, 0.0625, 0.5, 0.2968, 0.4854, 0.25, 0.49, 0.2032, 0.4854, 0.1582, 0.4717, 0.1167, 0.4496, 0.08029, 0.4197, 0.05045, 0.3833, 0.02827, 0.3418, 0.01461, 0.2968, 0.01, 0.25, 0.01461, 0.2032, 0.02827, 0.1582, 0.05045, 0.1167, 0.08029, 0.08029, 0.1167, 0.05045, 0.1582, 0.02827, 0.2032, 0.01461, 0.25, 0.01, 0.2968, 0.01461, 0.3418, 0.02827, 0.3833, 0.05045, 0.4197, 0.08029, 0.4496, 0.1167, 0.4717, 0.1582, 0.4854, 0.2032, 0.49, 0.25, 0.4854, 0.2968, 0.4717, 0.3418, 0.4496, 0.3833, 0.4197, 0.4197, 0.3833, 0.4496, 0.3418, 0.4717, 0.0625, 0.5, 0.0625, 1.0, 0.03125, 1.0, 0.03125, 0.5, 0.03125, 0.5, 0.03125, 1.0, 0.0, 1.0, 0.0, 0.5, 0.75, 0.49, 0.7968, 0.4854, 0.8418, 0.4717, 0.8833, 0.4496, 0.9197, 0.4197, 0.9496, 0.3833, 0.9717, 0.3418, 0.9854, 0.2968, 0.99, 0.25, 0.9854, 0.2032, 0.9717, 0.1582, 0.9496, 0.1167, 0.9197, 0.08029, 0.8833, 0.05045, 0.8418, 0.02827, 0.7968, 0.01461, 0.75, 0.01, 0.7032, 0.01461, 0.6582, 0.02827, 0.6167, 0.05045, 0.5803, 0.08029, 0.5504, 0.1167, 0.5283, 0.1582, 0.5146, 0.2032, 0.51, 0.25, 0.5146, 0.2968, 0.5283, 0.3418, 0.5504, 0.3833, 0.5803, 0.4197, 0.6167, 0.4496, 0.6582, 0.4717, 0.7032, 0.4854])
me_cylinder_003.materials.append(mat_bl)
me_cylinder_003.update()
me_cylinder_004 = bpy.data.meshes.new('Cylinder.004')
me_cylinder_004.from_pydata([(-7.398e-08, 0.3795, -1.0), (0.0, 1.0, 1.0), (0.07403, 0.3722, -1.0), (0.1951, 0.9808, 1.0), (0.1452, 0.3506, -1.0), (0.3827, 0.9239, 1.0), (0.2108, 0.3155, -1.0), (0.5556, 0.8315, 1.0), (0.2683, 0.2683, -1.0), (0.7071, 0.7071, 1.0), (0.3155, 0.2108, -1.0), (0.8315, 0.5556, 1.0), (0.3506, 0.1452, -1.0), (0.9239, 0.3827, 1.0), (0.3722, 0.07403, -1.0), (0.9808, 0.1951, 1.0), (0.3795, -1.48e-07, -1.0), (1.0, 0.0, 1.0), (0.3722, -0.07403, -1.0), (0.9808, -0.1951, 1.0), (0.3506, -0.1452, -1.0), (0.9239, -0.3827, 1.0), (0.3155, -0.2108, -1.0), (0.8315, -0.5556, 1.0), (0.2683, -0.2683, -1.0), (0.7071, -0.7071, 1.0), (0.2108, -0.3155, -1.0), (0.5556, -0.8315, 1.0), (0.1452, -0.3506, -1.0), (0.3827, -0.9239, 1.0), (0.07403, -0.3722, -1.0), (0.1951, -0.9808, 1.0), (-7.398e-08, -0.3795, -1.0), (0.0, -1.0, 1.0), (-0.07403, -0.3722, -1.0), (-0.1951, -0.9808, 1.0), (-0.1452, -0.3506, -1.0), (-0.3827, -0.9239, 1.0), (-0.2108, -0.3155, -1.0), (-0.5556, -0.8315, 1.0), (-0.2683, -0.2683, -1.0), (-0.7071, -0.7071, 1.0), (-0.3155, -0.2108, -1.0), (-0.8315, -0.5556, 1.0), (-0.3506, -0.1452, -1.0), (-0.9239, -0.3827, 1.0), (-0.3722, -0.07403, -1.0), (-0.9808, -0.1951, 1.0), (-0.3795, -1.48e-07, -1.0), (-1.0, 0.0, 1.0), (-0.3722, 0.07403, -1.0), (-0.9808, 0.1951, 1.0), (-0.3506, 0.1452, -1.0), (-0.9239, 0.3827, 1.0), (-0.3155, 0.2108, -1.0), (-0.8315, 0.5556, 1.0), (-0.2683, 0.2683, -1.0), (-0.7071, 0.7071, 1.0), (-0.2108, 0.3155, -1.0), (-0.5556, 0.8315, 1.0), (-0.1452, 0.3506, -1.0), (-0.3827, 0.9239, 1.0), (-0.07403, 0.3722, -1.0), (-0.1951, 0.9808, 1.0)], [], [(0, 1, 3, 2), (2, 3, 5, 4), (4, 5, 7, 6), (6, 7, 9, 8), (8, 9, 11, 10), (10, 11, 13, 12), (12, 13, 15, 14), (14, 15, 17, 16), (16, 17, 19, 18), (18, 19, 21, 20), (20, 21, 23, 22), (22, 23, 25, 24), (24, 25, 27, 26), (26, 27, 29, 28), (28, 29, 31, 30), (30, 31, 33, 32), (32, 33, 35, 34), (34, 35, 37, 36), (36, 37, 39, 38), (38, 39, 41, 40), (40, 41, 43, 42), (42, 43, 45, 44), (44, 45, 47, 46), (46, 47, 49, 48), (48, 49, 51, 50), (50, 51, 53, 52), (52, 53, 55, 54), (54, 55, 57, 56), (56, 57, 59, 58), (58, 59, 61, 60), (3, 1, 63, 61, 59, 57, 55, 53, 51, 49, 47, 45, 43, 41, 39, 37, 35, 33, 31, 29, 27, 25, 23, 21, 19, 17, 15, 13, 11, 9, 7, 5), (60, 61, 63, 62), (62, 63, 1, 0), (0, 2, 4, 6, 8, 10, 12, 14, 16, 18, 20, 22, 24, 26, 28, 30, 32, 34, 36, 38, 40, 42, 44, 46, 48, 50, 52, 54, 56, 58, 60, 62)])
_uv = me_cylinder_004.uv_layers.new(name='UVMap')
_uv.uv.foreach_set('vector', [1.0, 0.5, 1.0, 1.0, 0.9688, 1.0, 0.9688, 0.5, 0.9688, 0.5, 0.9688, 1.0, 0.9375, 1.0, 0.9375, 0.5, 0.9375, 0.5, 0.9375, 1.0, 0.9062, 1.0, 0.9062, 0.5, 0.9062, 0.5, 0.9062, 1.0, 0.875, 1.0, 0.875, 0.5, 0.875, 0.5, 0.875, 1.0, 0.8438, 1.0, 0.8438, 0.5, 0.8438, 0.5, 0.8438, 1.0, 0.8125, 1.0, 0.8125, 0.5, 0.8125, 0.5, 0.8125, 1.0, 0.7812, 1.0, 0.7812, 0.5, 0.7812, 0.5, 0.7812, 1.0, 0.75, 1.0, 0.75, 0.5, 0.75, 0.5, 0.75, 1.0, 0.7188, 1.0, 0.7188, 0.5, 0.7188, 0.5, 0.7188, 1.0, 0.6875, 1.0, 0.6875, 0.5, 0.6875, 0.5, 0.6875, 1.0, 0.6562, 1.0, 0.6562, 0.5, 0.6562, 0.5, 0.6562, 1.0, 0.625, 1.0, 0.625, 0.5, 0.625, 0.5, 0.625, 1.0, 0.5938, 1.0, 0.5938, 0.5, 0.5938, 0.5, 0.5938, 1.0, 0.5625, 1.0, 0.5625, 0.5, 0.5625, 0.5, 0.5625, 1.0, 0.5312, 1.0, 0.5312, 0.5, 0.5312, 0.5, 0.5312, 1.0, 0.5, 1.0, 0.5, 0.5, 0.5, 0.5, 0.5, 1.0, 0.4688, 1.0, 0.4688, 0.5, 0.4688, 0.5, 0.4688, 1.0, 0.4375, 1.0, 0.4375, 0.5, 0.4375, 0.5, 0.4375, 1.0, 0.4062, 1.0, 0.4062, 0.5, 0.4062, 0.5, 0.4062, 1.0, 0.375, 1.0, 0.375, 0.5, 0.375, 0.5, 0.375, 1.0, 0.3438, 1.0, 0.3438, 0.5, 0.3438, 0.5, 0.3438, 1.0, 0.3125, 1.0, 0.3125, 0.5, 0.3125, 0.5, 0.3125, 1.0, 0.2812, 1.0, 0.2812, 0.5, 0.2812, 0.5, 0.2812, 1.0, 0.25, 1.0, 0.25, 0.5, 0.25, 0.5, 0.25, 1.0, 0.2188, 1.0, 0.2188, 0.5, 0.2188, 0.5, 0.2188, 1.0, 0.1875, 1.0, 0.1875, 0.5, 0.1875, 0.5, 0.1875, 1.0, 0.1562, 1.0, 0.1562, 0.5, 0.1562, 0.5, 0.1562, 1.0, 0.125, 1.0, 0.125, 0.5, 0.125, 0.5, 0.125, 1.0, 0.09375, 1.0, 0.09375, 0.5, 0.09375, 0.5, 0.09375, 1.0, 0.0625, 1.0, 0.0625, 0.5, 0.2968, 0.4854, 0.25, 0.49, 0.2032, 0.4854, 0.1582, 0.4717, 0.1167, 0.4496, 0.08029, 0.4197, 0.05045, 0.3833, 0.02827, 0.3418, 0.01461, 0.2968, 0.01, 0.25, 0.01461, 0.2032, 0.02827, 0.1582, 0.05045, 0.1167, 0.08029, 0.08029, 0.1167, 0.05045, 0.1582, 0.02827, 0.2032, 0.01461, 0.25, 0.01, 0.2968, 0.01461, 0.3418, 0.02827, 0.3833, 0.05045, 0.4197, 0.08029, 0.4496, 0.1167, 0.4717, 0.1582, 0.4854, 0.2032, 0.49, 0.25, 0.4854, 0.2968, 0.4717, 0.3418, 0.4496, 0.3833, 0.4197, 0.4197, 0.3833, 0.4496, 0.3418, 0.4717, 0.0625, 0.5, 0.0625, 1.0, 0.03125, 1.0, 0.03125, 0.5, 0.03125, 0.5, 0.03125, 1.0, 0.0, 1.0, 0.0, 0.5, 0.75, 0.49, 0.7968, 0.4854, 0.8418, 0.4717, 0.8833, 0.4496, 0.9197, 0.4197, 0.9496, 0.3833, 0.9717, 0.3418, 0.9854, 0.2968, 0.99, 0.25, 0.9854, 0.2032, 0.9717, 0.1582, 0.9496, 0.1167, 0.9197, 0.08029, 0.8833, 0.05045, 0.8418, 0.02827, 0.7968, 0.01461, 0.75, 0.01, 0.7032, 0.01461, 0.6582, 0.02827, 0.6167, 0.05045, 0.5803, 0.08029, 0.5504, 0.1167, 0.5283, 0.1582, 0.5146, 0.2032, 0.51, 0.25, 0.5146, 0.2968, 0.5283, 0.3418, 0.5504, 0.3833, 0.5803, 0.4197, 0.6167, 0.4496, 0.6582, 0.4717, 0.7032, 0.4854])
me_cylinder_004.materials.append(mat_red)
me_cylinder_004.update()
me_cylinder_005 = bpy.data.meshes.new('Cylinder.005')
me_cylinder_005.from_pydata([(-7.398e-08, 0.3795, -1.0), (0.0, 1.0, 1.0), (0.07403, 0.3722, -1.0), (0.1951, 0.9808, 1.0), (0.1452, 0.3506, -1.0), (0.3827, 0.9239, 1.0), (0.2108, 0.3155, -1.0), (0.5556, 0.8315, 1.0), (0.2683, 0.2683, -1.0), (0.7071, 0.7071, 1.0), (0.3155, 0.2108, -1.0), (0.8315, 0.5556, 1.0), (0.3506, 0.1452, -1.0), (0.9239, 0.3827, 1.0), (0.3722, 0.07403, -1.0), (0.9808, 0.1951, 1.0), (0.3795, -1.48e-07, -1.0), (1.0, 0.0, 1.0), (0.3722, -0.07403, -1.0), (0.9808, -0.1951, 1.0), (0.3506, -0.1452, -1.0), (0.9239, -0.3827, 1.0), (0.3155, -0.2108, -1.0), (0.8315, -0.5556, 1.0), (0.2683, -0.2683, -1.0), (0.7071, -0.7071, 1.0), (0.2108, -0.3155, -1.0), (0.5556, -0.8315, 1.0), (0.1452, -0.3506, -1.0), (0.3827, -0.9239, 1.0), (0.07403, -0.3722, -1.0), (0.1951, -0.9808, 1.0), (-7.398e-08, -0.3795, -1.0), (0.0, -1.0, 1.0), (-0.07403, -0.3722, -1.0), (-0.1951, -0.9808, 1.0), (-0.1452, -0.3506, -1.0), (-0.3827, -0.9239, 1.0), (-0.2108, -0.3155, -1.0), (-0.5556, -0.8315, 1.0), (-0.2683, -0.2683, -1.0), (-0.7071, -0.7071, 1.0), (-0.3155, -0.2108, -1.0), (-0.8315, -0.5556, 1.0), (-0.3506, -0.1452, -1.0), (-0.9239, -0.3827, 1.0), (-0.3722, -0.07403, -1.0), (-0.9808, -0.1951, 1.0), (-0.3795, -1.48e-07, -1.0), (-1.0, 0.0, 1.0), (-0.3722, 0.07403, -1.0), (-0.9808, 0.1951, 1.0), (-0.3506, 0.1452, -1.0), (-0.9239, 0.3827, 1.0), (-0.3155, 0.2108, -1.0), (-0.8315, 0.5556, 1.0), (-0.2683, 0.2683, -1.0), (-0.7071, 0.7071, 1.0), (-0.2108, 0.3155, -1.0), (-0.5556, 0.8315, 1.0), (-0.1452, 0.3506, -1.0), (-0.3827, 0.9239, 1.0), (-0.07403, 0.3722, -1.0), (-0.1951, 0.9808, 1.0)], [], [(0, 1, 3, 2), (2, 3, 5, 4), (4, 5, 7, 6), (6, 7, 9, 8), (8, 9, 11, 10), (10, 11, 13, 12), (12, 13, 15, 14), (14, 15, 17, 16), (16, 17, 19, 18), (18, 19, 21, 20), (20, 21, 23, 22), (22, 23, 25, 24), (24, 25, 27, 26), (26, 27, 29, 28), (28, 29, 31, 30), (30, 31, 33, 32), (32, 33, 35, 34), (34, 35, 37, 36), (36, 37, 39, 38), (38, 39, 41, 40), (40, 41, 43, 42), (42, 43, 45, 44), (44, 45, 47, 46), (46, 47, 49, 48), (48, 49, 51, 50), (50, 51, 53, 52), (52, 53, 55, 54), (54, 55, 57, 56), (56, 57, 59, 58), (58, 59, 61, 60), (3, 1, 63, 61, 59, 57, 55, 53, 51, 49, 47, 45, 43, 41, 39, 37, 35, 33, 31, 29, 27, 25, 23, 21, 19, 17, 15, 13, 11, 9, 7, 5), (60, 61, 63, 62), (62, 63, 1, 0), (0, 2, 4, 6, 8, 10, 12, 14, 16, 18, 20, 22, 24, 26, 28, 30, 32, 34, 36, 38, 40, 42, 44, 46, 48, 50, 52, 54, 56, 58, 60, 62)])
_uv = me_cylinder_005.uv_layers.new(name='UVMap')
_uv.uv.foreach_set('vector', [1.0, 0.5, 1.0, 1.0, 0.9688, 1.0, 0.9688, 0.5, 0.9688, 0.5, 0.9688, 1.0, 0.9375, 1.0, 0.9375, 0.5, 0.9375, 0.5, 0.9375, 1.0, 0.9062, 1.0, 0.9062, 0.5, 0.9062, 0.5, 0.9062, 1.0, 0.875, 1.0, 0.875, 0.5, 0.875, 0.5, 0.875, 1.0, 0.8438, 1.0, 0.8438, 0.5, 0.8438, 0.5, 0.8438, 1.0, 0.8125, 1.0, 0.8125, 0.5, 0.8125, 0.5, 0.8125, 1.0, 0.7812, 1.0, 0.7812, 0.5, 0.7812, 0.5, 0.7812, 1.0, 0.75, 1.0, 0.75, 0.5, 0.75, 0.5, 0.75, 1.0, 0.7188, 1.0, 0.7188, 0.5, 0.7188, 0.5, 0.7188, 1.0, 0.6875, 1.0, 0.6875, 0.5, 0.6875, 0.5, 0.6875, 1.0, 0.6562, 1.0, 0.6562, 0.5, 0.6562, 0.5, 0.6562, 1.0, 0.625, 1.0, 0.625, 0.5, 0.625, 0.5, 0.625, 1.0, 0.5938, 1.0, 0.5938, 0.5, 0.5938, 0.5, 0.5938, 1.0, 0.5625, 1.0, 0.5625, 0.5, 0.5625, 0.5, 0.5625, 1.0, 0.5312, 1.0, 0.5312, 0.5, 0.5312, 0.5, 0.5312, 1.0, 0.5, 1.0, 0.5, 0.5, 0.5, 0.5, 0.5, 1.0, 0.4688, 1.0, 0.4688, 0.5, 0.4688, 0.5, 0.4688, 1.0, 0.4375, 1.0, 0.4375, 0.5, 0.4375, 0.5, 0.4375, 1.0, 0.4062, 1.0, 0.4062, 0.5, 0.4062, 0.5, 0.4062, 1.0, 0.375, 1.0, 0.375, 0.5, 0.375, 0.5, 0.375, 1.0, 0.3438, 1.0, 0.3438, 0.5, 0.3438, 0.5, 0.3438, 1.0, 0.3125, 1.0, 0.3125, 0.5, 0.3125, 0.5, 0.3125, 1.0, 0.2812, 1.0, 0.2812, 0.5, 0.2812, 0.5, 0.2812, 1.0, 0.25, 1.0, 0.25, 0.5, 0.25, 0.5, 0.25, 1.0, 0.2188, 1.0, 0.2188, 0.5, 0.2188, 0.5, 0.2188, 1.0, 0.1875, 1.0, 0.1875, 0.5, 0.1875, 0.5, 0.1875, 1.0, 0.1562, 1.0, 0.1562, 0.5, 0.1562, 0.5, 0.1562, 1.0, 0.125, 1.0, 0.125, 0.5, 0.125, 0.5, 0.125, 1.0, 0.09375, 1.0, 0.09375, 0.5, 0.09375, 0.5, 0.09375, 1.0, 0.0625, 1.0, 0.0625, 0.5, 0.2968, 0.4854, 0.25, 0.49, 0.2032, 0.4854, 0.1582, 0.4717, 0.1167, 0.4496, 0.08029, 0.4197, 0.05045, 0.3833, 0.02827, 0.3418, 0.01461, 0.2968, 0.01, 0.25, 0.01461, 0.2032, 0.02827, 0.1582, 0.05045, 0.1167, 0.08029, 0.08029, 0.1167, 0.05045, 0.1582, 0.02827, 0.2032, 0.01461, 0.25, 0.01, 0.2968, 0.01461, 0.3418, 0.02827, 0.3833, 0.05045, 0.4197, 0.08029, 0.4496, 0.1167, 0.4717, 0.1582, 0.4854, 0.2032, 0.49, 0.25, 0.4854, 0.2968, 0.4717, 0.3418, 0.4496, 0.3833, 0.4197, 0.4197, 0.3833, 0.4496, 0.3418, 0.4717, 0.0625, 0.5, 0.0625, 1.0, 0.03125, 1.0, 0.03125, 0.5, 0.03125, 0.5, 0.03125, 1.0, 0.0, 1.0, 0.0, 0.5, 0.75, 0.49, 0.7968, 0.4854, 0.8418, 0.4717, 0.8833, 0.4496, 0.9197, 0.4197, 0.9496, 0.3833, 0.9717, 0.3418, 0.9854, 0.2968, 0.99, 0.25, 0.9854, 0.2032, 0.9717, 0.1582, 0.9496, 0.1167, 0.9197, 0.08029, 0.8833, 0.05045, 0.8418, 0.02827, 0.7968, 0.01461, 0.75, 0.01, 0.7032, 0.01461, 0.6582, 0.02827, 0.6167, 0.05045, 0.5803, 0.08029, 0.5504, 0.1167, 0.5283, 0.1582, 0.5146, 0.2032, 0.51, 0.25, 0.5146, 0.2968, 0.5283, 0.3418, 0.5504, 0.3833, 0.5803, 0.4197, 0.6167, 0.4496, 0.6582, 0.4717, 0.7032, 0.4854])
me_cylinder_005.materials.append(mat_gr_n)
me_cylinder_005.update()
me_cylinder_006 = bpy.data.meshes.new('Cylinder.006')
me_cylinder_006.from_pydata([(-7.398e-08, 0.3795, -1.0), (0.0, 1.0, 1.0), (0.07403, 0.3722, -1.0), (0.1951, 0.9808, 1.0), (0.1452, 0.3506, -1.0), (0.3827, 0.9239, 1.0), (0.2108, 0.3155, -1.0), (0.5556, 0.8315, 1.0), (0.2683, 0.2683, -1.0), (0.7071, 0.7071, 1.0), (0.3155, 0.2108, -1.0), (0.8315, 0.5556, 1.0), (0.3506, 0.1452, -1.0), (0.9239, 0.3827, 1.0), (0.3722, 0.07403, -1.0), (0.9808, 0.1951, 1.0), (0.3795, -1.48e-07, -1.0), (1.0, 0.0, 1.0), (0.3722, -0.07403, -1.0), (0.9808, -0.1951, 1.0), (0.3506, -0.1452, -1.0), (0.9239, -0.3827, 1.0), (0.3155, -0.2108, -1.0), (0.8315, -0.5556, 1.0), (0.2683, -0.2683, -1.0), (0.7071, -0.7071, 1.0), (0.2108, -0.3155, -1.0), (0.5556, -0.8315, 1.0), (0.1452, -0.3506, -1.0), (0.3827, -0.9239, 1.0), (0.07403, -0.3722, -1.0), (0.1951, -0.9808, 1.0), (-7.398e-08, -0.3795, -1.0), (0.0, -1.0, 1.0), (-0.07403, -0.3722, -1.0), (-0.1951, -0.9808, 1.0), (-0.1452, -0.3506, -1.0), (-0.3827, -0.9239, 1.0), (-0.2108, -0.3155, -1.0), (-0.5556, -0.8315, 1.0), (-0.2683, -0.2683, -1.0), (-0.7071, -0.7071, 1.0), (-0.3155, -0.2108, -1.0), (-0.8315, -0.5556, 1.0), (-0.3506, -0.1452, -1.0), (-0.9239, -0.3827, 1.0), (-0.3722, -0.07403, -1.0), (-0.9808, -0.1951, 1.0), (-0.3795, -1.48e-07, -1.0), (-1.0, 0.0, 1.0), (-0.3722, 0.07403, -1.0), (-0.9808, 0.1951, 1.0), (-0.3506, 0.1452, -1.0), (-0.9239, 0.3827, 1.0), (-0.3155, 0.2108, -1.0), (-0.8315, 0.5556, 1.0), (-0.2683, 0.2683, -1.0), (-0.7071, 0.7071, 1.0), (-0.2108, 0.3155, -1.0), (-0.5556, 0.8315, 1.0), (-0.1452, 0.3506, -1.0), (-0.3827, 0.9239, 1.0), (-0.07403, 0.3722, -1.0), (-0.1951, 0.9808, 1.0)], [], [(0, 1, 3, 2), (2, 3, 5, 4), (4, 5, 7, 6), (6, 7, 9, 8), (8, 9, 11, 10), (10, 11, 13, 12), (12, 13, 15, 14), (14, 15, 17, 16), (16, 17, 19, 18), (18, 19, 21, 20), (20, 21, 23, 22), (22, 23, 25, 24), (24, 25, 27, 26), (26, 27, 29, 28), (28, 29, 31, 30), (30, 31, 33, 32), (32, 33, 35, 34), (34, 35, 37, 36), (36, 37, 39, 38), (38, 39, 41, 40), (40, 41, 43, 42), (42, 43, 45, 44), (44, 45, 47, 46), (46, 47, 49, 48), (48, 49, 51, 50), (50, 51, 53, 52), (52, 53, 55, 54), (54, 55, 57, 56), (56, 57, 59, 58), (58, 59, 61, 60), (3, 1, 63, 61, 59, 57, 55, 53, 51, 49, 47, 45, 43, 41, 39, 37, 35, 33, 31, 29, 27, 25, 23, 21, 19, 17, 15, 13, 11, 9, 7, 5), (60, 61, 63, 62), (62, 63, 1, 0), (0, 2, 4, 6, 8, 10, 12, 14, 16, 18, 20, 22, 24, 26, 28, 30, 32, 34, 36, 38, 40, 42, 44, 46, 48, 50, 52, 54, 56, 58, 60, 62)])
_uv = me_cylinder_006.uv_layers.new(name='UVMap')
_uv.uv.foreach_set('vector', [1.0, 0.5, 1.0, 1.0, 0.9688, 1.0, 0.9688, 0.5, 0.9688, 0.5, 0.9688, 1.0, 0.9375, 1.0, 0.9375, 0.5, 0.9375, 0.5, 0.9375, 1.0, 0.9062, 1.0, 0.9062, 0.5, 0.9062, 0.5, 0.9062, 1.0, 0.875, 1.0, 0.875, 0.5, 0.875, 0.5, 0.875, 1.0, 0.8438, 1.0, 0.8438, 0.5, 0.8438, 0.5, 0.8438, 1.0, 0.8125, 1.0, 0.8125, 0.5, 0.8125, 0.5, 0.8125, 1.0, 0.7812, 1.0, 0.7812, 0.5, 0.7812, 0.5, 0.7812, 1.0, 0.75, 1.0, 0.75, 0.5, 0.75, 0.5, 0.75, 1.0, 0.7188, 1.0, 0.7188, 0.5, 0.7188, 0.5, 0.7188, 1.0, 0.6875, 1.0, 0.6875, 0.5, 0.6875, 0.5, 0.6875, 1.0, 0.6562, 1.0, 0.6562, 0.5, 0.6562, 0.5, 0.6562, 1.0, 0.625, 1.0, 0.625, 0.5, 0.625, 0.5, 0.625, 1.0, 0.5938, 1.0, 0.5938, 0.5, 0.5938, 0.5, 0.5938, 1.0, 0.5625, 1.0, 0.5625, 0.5, 0.5625, 0.5, 0.5625, 1.0, 0.5312, 1.0, 0.5312, 0.5, 0.5312, 0.5, 0.5312, 1.0, 0.5, 1.0, 0.5, 0.5, 0.5, 0.5, 0.5, 1.0, 0.4688, 1.0, 0.4688, 0.5, 0.4688, 0.5, 0.4688, 1.0, 0.4375, 1.0, 0.4375, 0.5, 0.4375, 0.5, 0.4375, 1.0, 0.4062, 1.0, 0.4062, 0.5, 0.4062, 0.5, 0.4062, 1.0, 0.375, 1.0, 0.375, 0.5, 0.375, 0.5, 0.375, 1.0, 0.3438, 1.0, 0.3438, 0.5, 0.3438, 0.5, 0.3438, 1.0, 0.3125, 1.0, 0.3125, 0.5, 0.3125, 0.5, 0.3125, 1.0, 0.2812, 1.0, 0.2812, 0.5, 0.2812, 0.5, 0.2812, 1.0, 0.25, 1.0, 0.25, 0.5, 0.25, 0.5, 0.25, 1.0, 0.2188, 1.0, 0.2188, 0.5, 0.2188, 0.5, 0.2188, 1.0, 0.1875, 1.0, 0.1875, 0.5, 0.1875, 0.5, 0.1875, 1.0, 0.1562, 1.0, 0.1562, 0.5, 0.1562, 0.5, 0.1562, 1.0, 0.125, 1.0, 0.125, 0.5, 0.125, 0.5, 0.125, 1.0, 0.09375, 1.0, 0.09375, 0.5, 0.09375, 0.5, 0.09375, 1.0, 0.0625, 1.0, 0.0625, 0.5, 0.2968, 0.4854, 0.25, 0.49, 0.2032, 0.4854, 0.1582, 0.4717, 0.1167, 0.4496, 0.08029, 0.4197, 0.05045, 0.3833, 0.02827, 0.3418, 0.01461, 0.2968, 0.01, 0.25, 0.01461, 0.2032, 0.02827, 0.1582, 0.05045, 0.1167, 0.08029, 0.08029, 0.1167, 0.05045, 0.1582, 0.02827, 0.2032, 0.01461, 0.25, 0.01, 0.2968, 0.01461, 0.3418, 0.02827, 0.3833, 0.05045, 0.4197, 0.08029, 0.4496, 0.1167, 0.4717, 0.1582, 0.4854, 0.2032, 0.49, 0.25, 0.4854, 0.2968, 0.4717, 0.3418, 0.4496, 0.3833, 0.4197, 0.4197, 0.3833, 0.4496, 0.3418, 0.4717, 0.0625, 0.5, 0.0625, 1.0, 0.03125, 1.0, 0.03125, 0.5, 0.03125, 0.5, 0.03125, 1.0, 0.0, 1.0, 0.0, 0.5, 0.75, 0.49, 0.7968, 0.4854, 0.8418, 0.4717, 0.8833, 0.4496, 0.9197, 0.4197, 0.9496, 0.3833, 0.9717, 0.3418, 0.9854, 0.2968, 0.99, 0.25, 0.9854, 0.2032, 0.9717, 0.1582, 0.9496, 0.1167, 0.9197, 0.08029, 0.8833, 0.05045, 0.8418, 0.02827, 0.7968, 0.01461, 0.75, 0.01, 0.7032, 0.01461, 0.6582, 0.02827, 0.6167, 0.05045, 0.5803, 0.08029, 0.5504, 0.1167, 0.5283, 0.1582, 0.5146, 0.2032, 0.51, 0.25, 0.5146, 0.2968, 0.5283, 0.3418, 0.5504, 0.3833, 0.5803, 0.4197, 0.6167, 0.4496, 0.6582, 0.4717, 0.7032, 0.4854])
me_cylinder_006.materials.append(mat_red)
me_cylinder_006.update()
me_cylinder_007 = bpy.data.meshes.new('Cylinder.007')
me_cylinder_007.from_pydata([(-7.398e-08, 0.3795, -1.0), (0.0, 1.0, 1.0), (0.07403, 0.3722, -1.0), (0.1951, 0.9808, 1.0), (0.1452, 0.3506, -1.0), (0.3827, 0.9239, 1.0), (0.2108, 0.3155, -1.0), (0.5556, 0.8315, 1.0), (0.2683, 0.2683, -1.0), (0.7071, 0.7071, 1.0), (0.3155, 0.2108, -1.0), (0.8315, 0.5556, 1.0), (0.3506, 0.1452, -1.0), (0.9239, 0.3827, 1.0), (0.3722, 0.07403, -1.0), (0.9808, 0.1951, 1.0), (0.3795, -1.48e-07, -1.0), (1.0, 0.0, 1.0), (0.3722, -0.07403, -1.0), (0.9808, -0.1951, 1.0), (0.3506, -0.1452, -1.0), (0.9239, -0.3827, 1.0), (0.3155, -0.2108, -1.0), (0.8315, -0.5556, 1.0), (0.2683, -0.2683, -1.0), (0.7071, -0.7071, 1.0), (0.2108, -0.3155, -1.0), (0.5556, -0.8315, 1.0), (0.1452, -0.3506, -1.0), (0.3827, -0.9239, 1.0), (0.07403, -0.3722, -1.0), (0.1951, -0.9808, 1.0), (-7.398e-08, -0.3795, -1.0), (0.0, -1.0, 1.0), (-0.07403, -0.3722, -1.0), (-0.1951, -0.9808, 1.0), (-0.1452, -0.3506, -1.0), (-0.3827, -0.9239, 1.0), (-0.2108, -0.3155, -1.0), (-0.5556, -0.8315, 1.0), (-0.2683, -0.2683, -1.0), (-0.7071, -0.7071, 1.0), (-0.3155, -0.2108, -1.0), (-0.8315, -0.5556, 1.0), (-0.3506, -0.1452, -1.0), (-0.9239, -0.3827, 1.0), (-0.3722, -0.07403, -1.0), (-0.9808, -0.1951, 1.0), (-0.3795, -1.48e-07, -1.0), (-1.0, 0.0, 1.0), (-0.3722, 0.07403, -1.0), (-0.9808, 0.1951, 1.0), (-0.3506, 0.1452, -1.0), (-0.9239, 0.3827, 1.0), (-0.3155, 0.2108, -1.0), (-0.8315, 0.5556, 1.0), (-0.2683, 0.2683, -1.0), (-0.7071, 0.7071, 1.0), (-0.2108, 0.3155, -1.0), (-0.5556, 0.8315, 1.0), (-0.1452, 0.3506, -1.0), (-0.3827, 0.9239, 1.0), (-0.07403, 0.3722, -1.0), (-0.1951, 0.9808, 1.0)], [], [(0, 1, 3, 2), (2, 3, 5, 4), (4, 5, 7, 6), (6, 7, 9, 8), (8, 9, 11, 10), (10, 11, 13, 12), (12, 13, 15, 14), (14, 15, 17, 16), (16, 17, 19, 18), (18, 19, 21, 20), (20, 21, 23, 22), (22, 23, 25, 24), (24, 25, 27, 26), (26, 27, 29, 28), (28, 29, 31, 30), (30, 31, 33, 32), (32, 33, 35, 34), (34, 35, 37, 36), (36, 37, 39, 38), (38, 39, 41, 40), (40, 41, 43, 42), (42, 43, 45, 44), (44, 45, 47, 46), (46, 47, 49, 48), (48, 49, 51, 50), (50, 51, 53, 52), (52, 53, 55, 54), (54, 55, 57, 56), (56, 57, 59, 58), (58, 59, 61, 60), (3, 1, 63, 61, 59, 57, 55, 53, 51, 49, 47, 45, 43, 41, 39, 37, 35, 33, 31, 29, 27, 25, 23, 21, 19, 17, 15, 13, 11, 9, 7, 5), (60, 61, 63, 62), (62, 63, 1, 0), (0, 2, 4, 6, 8, 10, 12, 14, 16, 18, 20, 22, 24, 26, 28, 30, 32, 34, 36, 38, 40, 42, 44, 46, 48, 50, 52, 54, 56, 58, 60, 62)])
_uv = me_cylinder_007.uv_layers.new(name='UVMap')
_uv.uv.foreach_set('vector', [1.0, 0.5, 1.0, 1.0, 0.9688, 1.0, 0.9688, 0.5, 0.9688, 0.5, 0.9688, 1.0, 0.9375, 1.0, 0.9375, 0.5, 0.9375, 0.5, 0.9375, 1.0, 0.9062, 1.0, 0.9062, 0.5, 0.9062, 0.5, 0.9062, 1.0, 0.875, 1.0, 0.875, 0.5, 0.875, 0.5, 0.875, 1.0, 0.8438, 1.0, 0.8438, 0.5, 0.8438, 0.5, 0.8438, 1.0, 0.8125, 1.0, 0.8125, 0.5, 0.8125, 0.5, 0.8125, 1.0, 0.7812, 1.0, 0.7812, 0.5, 0.7812, 0.5, 0.7812, 1.0, 0.75, 1.0, 0.75, 0.5, 0.75, 0.5, 0.75, 1.0, 0.7188, 1.0, 0.7188, 0.5, 0.7188, 0.5, 0.7188, 1.0, 0.6875, 1.0, 0.6875, 0.5, 0.6875, 0.5, 0.6875, 1.0, 0.6562, 1.0, 0.6562, 0.5, 0.6562, 0.5, 0.6562, 1.0, 0.625, 1.0, 0.625, 0.5, 0.625, 0.5, 0.625, 1.0, 0.5938, 1.0, 0.5938, 0.5, 0.5938, 0.5, 0.5938, 1.0, 0.5625, 1.0, 0.5625, 0.5, 0.5625, 0.5, 0.5625, 1.0, 0.5312, 1.0, 0.5312, 0.5, 0.5312, 0.5, 0.5312, 1.0, 0.5, 1.0, 0.5, 0.5, 0.5, 0.5, 0.5, 1.0, 0.4688, 1.0, 0.4688, 0.5, 0.4688, 0.5, 0.4688, 1.0, 0.4375, 1.0, 0.4375, 0.5, 0.4375, 0.5, 0.4375, 1.0, 0.4062, 1.0, 0.4062, 0.5, 0.4062, 0.5, 0.4062, 1.0, 0.375, 1.0, 0.375, 0.5, 0.375, 0.5, 0.375, 1.0, 0.3438, 1.0, 0.3438, 0.5, 0.3438, 0.5, 0.3438, 1.0, 0.3125, 1.0, 0.3125, 0.5, 0.3125, 0.5, 0.3125, 1.0, 0.2812, 1.0, 0.2812, 0.5, 0.2812, 0.5, 0.2812, 1.0, 0.25, 1.0, 0.25, 0.5, 0.25, 0.5, 0.25, 1.0, 0.2188, 1.0, 0.2188, 0.5, 0.2188, 0.5, 0.2188, 1.0, 0.1875, 1.0, 0.1875, 0.5, 0.1875, 0.5, 0.1875, 1.0, 0.1562, 1.0, 0.1562, 0.5, 0.1562, 0.5, 0.1562, 1.0, 0.125, 1.0, 0.125, 0.5, 0.125, 0.5, 0.125, 1.0, 0.09375, 1.0, 0.09375, 0.5, 0.09375, 0.5, 0.09375, 1.0, 0.0625, 1.0, 0.0625, 0.5, 0.2968, 0.4854, 0.25, 0.49, 0.2032, 0.4854, 0.1582, 0.4717, 0.1167, 0.4496, 0.08029, 0.4197, 0.05045, 0.3833, 0.02827, 0.3418, 0.01461, 0.2968, 0.01, 0.25, 0.01461, 0.2032, 0.02827, 0.1582, 0.05045, 0.1167, 0.08029, 0.08029, 0.1167, 0.05045, 0.1582, 0.02827, 0.2032, 0.01461, 0.25, 0.01, 0.2968, 0.01461, 0.3418, 0.02827, 0.3833, 0.05045, 0.4197, 0.08029, 0.4496, 0.1167, 0.4717, 0.1582, 0.4854, 0.2032, 0.49, 0.25, 0.4854, 0.2968, 0.4717, 0.3418, 0.4496, 0.3833, 0.4197, 0.4197, 0.3833, 0.4496, 0.3418, 0.4717, 0.0625, 0.5, 0.0625, 1.0, 0.03125, 1.0, 0.03125, 0.5, 0.03125, 0.5, 0.03125, 1.0, 0.0, 1.0, 0.0, 0.5, 0.75, 0.49, 0.7968, 0.4854, 0.8418, 0.4717, 0.8833, 0.4496, 0.9197, 0.4197, 0.9496, 0.3833, 0.9717, 0.3418, 0.9854, 0.2968, 0.99, 0.25, 0.9854, 0.2032, 0.9717, 0.1582, 0.9496, 0.1167, 0.9197, 0.08029, 0.8833, 0.05045, 0.8418, 0.02827, 0.7968, 0.01461, 0.75, 0.01, 0.7032, 0.01461, 0.6582, 0.02827, 0.6167, 0.05045, 0.5803, 0.08029, 0.5504, 0.1167, 0.5283, 0.1582, 0.5146, 0.2032, 0.51, 0.25, 0.5146, 0.2968, 0.5283, 0.3418, 0.5504, 0.3833, 0.5803, 0.4197, 0.6167, 0.4496, 0.6582, 0.4717, 0.7032, 0.4854])
me_cylinder_007.materials.append(mat_bl)
me_cylinder_007.update()
me_cylinder_008 = bpy.data.meshes.new('Cylinder.008')
me_cylinder_008.from_pydata([(-7.398e-08, 0.3795, -1.0), (0.0, 1.0, 1.0), (0.07403, 0.3722, -1.0), (0.1951, 0.9808, 1.0), (0.1452, 0.3506, -1.0), (0.3827, 0.9239, 1.0), (0.2108, 0.3155, -1.0), (0.5556, 0.8315, 1.0), (0.2683, 0.2683, -1.0), (0.7071, 0.7071, 1.0), (0.3155, 0.2108, -1.0), (0.8315, 0.5556, 1.0), (0.3506, 0.1452, -1.0), (0.9239, 0.3827, 1.0), (0.3722, 0.07403, -1.0), (0.9808, 0.1951, 1.0), (0.3795, -1.48e-07, -1.0), (1.0, 0.0, 1.0), (0.3722, -0.07403, -1.0), (0.9808, -0.1951, 1.0), (0.3506, -0.1452, -1.0), (0.9239, -0.3827, 1.0), (0.3155, -0.2108, -1.0), (0.8315, -0.5556, 1.0), (0.2683, -0.2683, -1.0), (0.7071, -0.7071, 1.0), (0.2108, -0.3155, -1.0), (0.5556, -0.8315, 1.0), (0.1452, -0.3506, -1.0), (0.3827, -0.9239, 1.0), (0.07403, -0.3722, -1.0), (0.1951, -0.9808, 1.0), (-7.398e-08, -0.3795, -1.0), (0.0, -1.0, 1.0), (-0.07403, -0.3722, -1.0), (-0.1951, -0.9808, 1.0), (-0.1452, -0.3506, -1.0), (-0.3827, -0.9239, 1.0), (-0.2108, -0.3155, -1.0), (-0.5556, -0.8315, 1.0), (-0.2683, -0.2683, -1.0), (-0.7071, -0.7071, 1.0), (-0.3155, -0.2108, -1.0), (-0.8315, -0.5556, 1.0), (-0.3506, -0.1452, -1.0), (-0.9239, -0.3827, 1.0), (-0.3722, -0.07403, -1.0), (-0.9808, -0.1951, 1.0), (-0.3795, -1.48e-07, -1.0), (-1.0, 0.0, 1.0), (-0.3722, 0.07403, -1.0), (-0.9808, 0.1951, 1.0), (-0.3506, 0.1452, -1.0), (-0.9239, 0.3827, 1.0), (-0.3155, 0.2108, -1.0), (-0.8315, 0.5556, 1.0), (-0.2683, 0.2683, -1.0), (-0.7071, 0.7071, 1.0), (-0.2108, 0.3155, -1.0), (-0.5556, 0.8315, 1.0), (-0.1452, 0.3506, -1.0), (-0.3827, 0.9239, 1.0), (-0.07403, 0.3722, -1.0), (-0.1951, 0.9808, 1.0)], [], [(0, 1, 3, 2), (2, 3, 5, 4), (4, 5, 7, 6), (6, 7, 9, 8), (8, 9, 11, 10), (10, 11, 13, 12), (12, 13, 15, 14), (14, 15, 17, 16), (16, 17, 19, 18), (18, 19, 21, 20), (20, 21, 23, 22), (22, 23, 25, 24), (24, 25, 27, 26), (26, 27, 29, 28), (28, 29, 31, 30), (30, 31, 33, 32), (32, 33, 35, 34), (34, 35, 37, 36), (36, 37, 39, 38), (38, 39, 41, 40), (40, 41, 43, 42), (42, 43, 45, 44), (44, 45, 47, 46), (46, 47, 49, 48), (48, 49, 51, 50), (50, 51, 53, 52), (52, 53, 55, 54), (54, 55, 57, 56), (56, 57, 59, 58), (58, 59, 61, 60), (3, 1, 63, 61, 59, 57, 55, 53, 51, 49, 47, 45, 43, 41, 39, 37, 35, 33, 31, 29, 27, 25, 23, 21, 19, 17, 15, 13, 11, 9, 7, 5), (60, 61, 63, 62), (62, 63, 1, 0), (0, 2, 4, 6, 8, 10, 12, 14, 16, 18, 20, 22, 24, 26, 28, 30, 32, 34, 36, 38, 40, 42, 44, 46, 48, 50, 52, 54, 56, 58, 60, 62)])
_uv = me_cylinder_008.uv_layers.new(name='UVMap')
_uv.uv.foreach_set('vector', [1.0, 0.5, 1.0, 1.0, 0.9688, 1.0, 0.9688, 0.5, 0.9688, 0.5, 0.9688, 1.0, 0.9375, 1.0, 0.9375, 0.5, 0.9375, 0.5, 0.9375, 1.0, 0.9062, 1.0, 0.9062, 0.5, 0.9062, 0.5, 0.9062, 1.0, 0.875, 1.0, 0.875, 0.5, 0.875, 0.5, 0.875, 1.0, 0.8438, 1.0, 0.8438, 0.5, 0.8438, 0.5, 0.8438, 1.0, 0.8125, 1.0, 0.8125, 0.5, 0.8125, 0.5, 0.8125, 1.0, 0.7812, 1.0, 0.7812, 0.5, 0.7812, 0.5, 0.7812, 1.0, 0.75, 1.0, 0.75, 0.5, 0.75, 0.5, 0.75, 1.0, 0.7188, 1.0, 0.7188, 0.5, 0.7188, 0.5, 0.7188, 1.0, 0.6875, 1.0, 0.6875, 0.5, 0.6875, 0.5, 0.6875, 1.0, 0.6562, 1.0, 0.6562, 0.5, 0.6562, 0.5, 0.6562, 1.0, 0.625, 1.0, 0.625, 0.5, 0.625, 0.5, 0.625, 1.0, 0.5938, 1.0, 0.5938, 0.5, 0.5938, 0.5, 0.5938, 1.0, 0.5625, 1.0, 0.5625, 0.5, 0.5625, 0.5, 0.5625, 1.0, 0.5312, 1.0, 0.5312, 0.5, 0.5312, 0.5, 0.5312, 1.0, 0.5, 1.0, 0.5, 0.5, 0.5, 0.5, 0.5, 1.0, 0.4688, 1.0, 0.4688, 0.5, 0.4688, 0.5, 0.4688, 1.0, 0.4375, 1.0, 0.4375, 0.5, 0.4375, 0.5, 0.4375, 1.0, 0.4062, 1.0, 0.4062, 0.5, 0.4062, 0.5, 0.4062, 1.0, 0.375, 1.0, 0.375, 0.5, 0.375, 0.5, 0.375, 1.0, 0.3438, 1.0, 0.3438, 0.5, 0.3438, 0.5, 0.3438, 1.0, 0.3125, 1.0, 0.3125, 0.5, 0.3125, 0.5, 0.3125, 1.0, 0.2812, 1.0, 0.2812, 0.5, 0.2812, 0.5, 0.2812, 1.0, 0.25, 1.0, 0.25, 0.5, 0.25, 0.5, 0.25, 1.0, 0.2188, 1.0, 0.2188, 0.5, 0.2188, 0.5, 0.2188, 1.0, 0.1875, 1.0, 0.1875, 0.5, 0.1875, 0.5, 0.1875, 1.0, 0.1562, 1.0, 0.1562, 0.5, 0.1562, 0.5, 0.1562, 1.0, 0.125, 1.0, 0.125, 0.5, 0.125, 0.5, 0.125, 1.0, 0.09375, 1.0, 0.09375, 0.5, 0.09375, 0.5, 0.09375, 1.0, 0.0625, 1.0, 0.0625, 0.5, 0.2968, 0.4854, 0.25, 0.49, 0.2032, 0.4854, 0.1582, 0.4717, 0.1167, 0.4496, 0.08029, 0.4197, 0.05045, 0.3833, 0.02827, 0.3418, 0.01461, 0.2968, 0.01, 0.25, 0.01461, 0.2032, 0.02827, 0.1582, 0.05045, 0.1167, 0.08029, 0.08029, 0.1167, 0.05045, 0.1582, 0.02827, 0.2032, 0.01461, 0.25, 0.01, 0.2968, 0.01461, 0.3418, 0.02827, 0.3833, 0.05045, 0.4197, 0.08029, 0.4496, 0.1167, 0.4717, 0.1582, 0.4854, 0.2032, 0.49, 0.25, 0.4854, 0.2968, 0.4717, 0.3418, 0.4496, 0.3833, 0.4197, 0.4197, 0.3833, 0.4496, 0.3418, 0.4717, 0.0625, 0.5, 0.0625, 1.0, 0.03125, 1.0, 0.03125, 0.5, 0.03125, 0.5, 0.03125, 1.0, 0.0, 1.0, 0.0, 0.5, 0.75, 0.49, 0.7968, 0.4854, 0.8418, 0.4717, 0.8833, 0.4496, 0.9197, 0.4197, 0.9496, 0.3833, 0.9717, 0.3418, 0.9854, 0.2968, 0.99, 0.25, 0.9854, 0.2032, 0.9717, 0.1582, 0.9496, 0.1167, 0.9197, 0.08029, 0.8833, 0.05045, 0.8418, 0.02827, 0.7968, 0.01461, 0.75, 0.01, 0.7032, 0.01461, 0.6582, 0.02827, 0.6167, 0.05045, 0.5803, 0.08029, 0.5504, 0.1167, 0.5283, 0.1582, 0.5146, 0.2032, 0.51, 0.25, 0.5146, 0.2968, 0.5283, 0.3418, 0.5504, 0.3833, 0.5803, 0.4197, 0.6167, 0.4496, 0.6582, 0.4717, 0.7032, 0.4854])
me_cylinder_008.materials.append(mat_gr_n)
me_cylinder_008.update()

# ---- objects
ob_plane = bpy.data.objects.new('Plane', me_plane)
ob_cube = bpy.data.objects.new('Cube', me_cube_001)
ob_cylinder = bpy.data.objects.new('Cylinder', me_cylinder)
ob_cylinder_001 = bpy.data.objects.new('Cylinder.001', me_cylinder_001)
ob_cylinder_002 = bpy.data.objects.new('Cylinder.002', me_cylinder_002)
ob_cylinder_003 = bpy.data.objects.new('Cylinder.003', me_cylinder_003)
ob_cylinder_004 = bpy.data.objects.new('Cylinder.004', me_cylinder_004)
ob_cylinder_005 = bpy.data.objects.new('Cylinder.005', me_cylinder_005)
ob_cylinder_006 = bpy.data.objects.new('Cylinder.006', me_cylinder_006)
ob_cylinder_007 = bpy.data.objects.new('Cylinder.007', me_cylinder_007)
ob_cylinder_008 = bpy.data.objects.new('Cylinder.008', me_cylinder_008)

# ---- transforms, parenting, visibility, modifiers, constraints
ob_plane.location = (-0.09783, 0.00974, 0.02107)
ob_plane.rotation_euler = (-1.344e-07, -1.571, 0.0)
ob_plane.scale = (2.364, 3.307, 2.581)
ob_cube.location = (-0.04999, -2.952, 2.172)
ob_cube.scale = (0.07102, 0.3292, 0.2036)
ob_cylinder.location = (0.1393, 0.6526, -0.8517)
ob_cylinder.rotation_euler = (3.594e-06, 1.535, 3.726e-06)
ob_cylinder.scale = (0.1116, 0.1116, 0.1116)
ob_cylinder_001.location = (0.1393, -1.977, -1.032)
ob_cylinder_001.rotation_euler = (3.594e-06, 1.535, 3.726e-06)
ob_cylinder_001.scale = (0.1116, 0.1116, 0.1116)
ob_cylinder_002.location = (0.1393, -1.157, 0.1373)
ob_cylinder_002.rotation_euler = (3.594e-06, 1.535, 3.726e-06)
ob_cylinder_002.scale = (0.1116, 0.1116, 0.1116)
ob_cylinder_003.location = (0.1393, 2.128, 1.01)
ob_cylinder_003.rotation_euler = (3.594e-06, 1.535, 3.726e-06)
ob_cylinder_003.scale = (0.1116, 0.1116, 0.1116)
ob_cylinder_004.location = (0.1393, 1.835, -0.2223)
ob_cylinder_004.rotation_euler = (3.594e-06, 1.535, 3.726e-06)
ob_cylinder_004.scale = (0.1116, 0.1116, 0.1116)
ob_cylinder_005.location = (0.1393, 0.6483, 1.468)
ob_cylinder_005.rotation_euler = (3.594e-06, 1.535, 3.726e-06)
ob_cylinder_005.scale = (0.1116, 0.1116, 0.1116)
ob_cylinder_006.location = (0.1393, -1.051, 1.691)
ob_cylinder_006.rotation_euler = (3.594e-06, 1.535, 3.726e-06)
ob_cylinder_006.scale = (0.1116, 0.1116, 0.1116)
ob_cylinder_007.location = (0.1393, -1.977, 0.9888)
ob_cylinder_007.rotation_euler = (3.594e-06, 1.535, 3.726e-06)
ob_cylinder_007.scale = (0.1116, 0.1116, 0.1116)
ob_cylinder_008.location = (0.1393, 0.2092, 0.5405)
ob_cylinder_008.rotation_euler = (3.594e-06, 1.535, 3.726e-06)
ob_cylinder_008.scale = (0.1116, 0.1116, 0.1116)

# ---- collection membership
col_collection.objects.link(ob_plane)
col_collection.objects.link(ob_cube)
col_collection.objects.link(ob_cylinder)
col_collection.objects.link(ob_cylinder_001)
col_collection.objects.link(ob_cylinder_002)
col_collection.objects.link(ob_cylinder_003)
col_collection.objects.link(ob_cylinder_004)
col_collection.objects.link(ob_cylinder_005)
col_collection.objects.link(ob_cylinder_006)
col_collection.objects.link(ob_cylinder_007)
col_collection.objects.link(ob_cylinder_008)

# ---- scene / render settings (as saved in the file)
scene.frame_start = 1; scene.frame_end = 250; scene.frame_set(9)
scene.render.engine = 'CYCLES'
scene.cycles.sampling_pattern = 'TABULATED_SOBOL'
scene.cycles.use_light_tree = False
scene.cycles.max_bounces = 4
scene.cycles.diffuse_bounces = 2
scene.cycles.glossy_bounces = 2
scene.cycles.transmission_bounces = 2
scene.view_settings.view_transform = 'Filmic'
bpy.context.view_layer.update()

# ---- added for rendering (the .blend has no active camera and no usable light): camera, sun
cam_auto = bpy.data.cameras.new('AutoCamera')
cam_auto.lens = 50.0
cam_auto.sensor_width = 36.0
cam_auto.clip_end = 1000.0
ob_auto_camera = bpy.data.objects.new('AutoCamera', cam_auto)
scene.collection.objects.link(ob_auto_camera)
ob_auto_camera.location = (7.54484, -9.03476, 6.05073)
ob_auto_camera.rotation_euler = (1.09748, -7.21219e-08, 0.694738)
scene.camera = ob_auto_camera
light_auto_sun = bpy.data.lights.new('AutoSun', 'SUN')
light_auto_sun.energy = 3.0
light_auto_sun.angle = 0.0523599
ob_auto_sun = bpy.data.objects.new('AutoSun', light_auto_sun)
scene.collection.objects.link(ob_auto_sun)
ob_auto_sun.rotation_euler = (0.872665, 0.174533, 0.523599)
bpy.context.view_layer.update()
